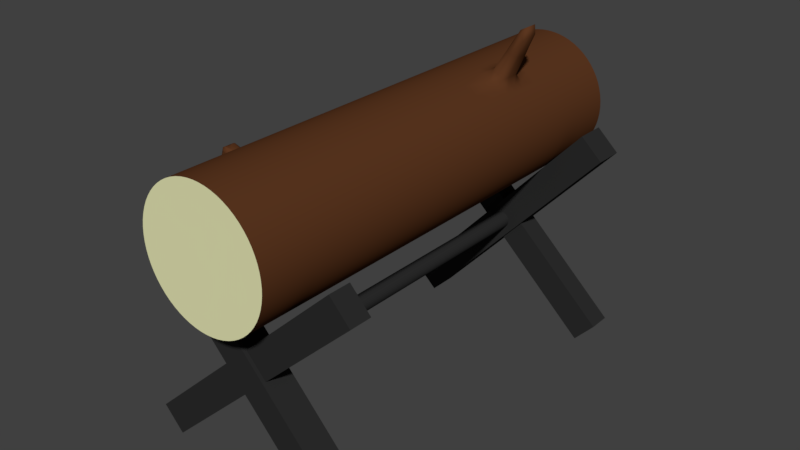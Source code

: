 # Source: FireLog.blend  (saved by Blender 2.78.0; exported with 4.5.12 LTS)
import bpy
from mathutils import Matrix  # noqa: F401  (used for matrix-valued properties, if any)

bpy.ops.wm.read_factory_settings(use_empty=True)
scene = bpy.context.scene
scene.name = 'Scene'

# ---- collections
col_collection_1 = bpy.data.collections.new('Collection 1'); scene.collection.children.link(col_collection_1)

# ---- materials (node trees are filled in below, after node groups)
mat_bark = bpy.data.materials.new('Bark')
mat_bark.alpha_threshold = 0.0
mat_bark.use_transparent_shadow = False
mat_bark.diffuse_color = (0.1065, 0.03797, 0.01445, 1.0)
mat_bark.roughness = 0.5
mat_bark.specular_intensity = 0.0
mat_wood = bpy.data.materials.new('Wood')
mat_wood.alpha_threshold = 0.0
mat_wood.use_transparent_shadow = False
mat_wood.diffuse_color = (0.7983, 0.8, 0.4645, 1.0)
mat_wood.roughness = 0.5
mat_wood.specular_intensity = 0.0
mat_castiron = bpy.data.materials.new('CastIron')
mat_castiron.alpha_threshold = 0.0
mat_castiron.use_transparent_shadow = False
mat_castiron.diffuse_color = (0.02539, 0.02539, 0.02539, 1.0)
mat_castiron.roughness = 0.5
mat_castiron.specular_intensity = 0.0

# ---- material node trees

# ---- world
world_world = bpy.data.worlds.new('World'); scene.world = world_world
world_world.color = (0.05088, 0.05088, 0.05088)
world_world.use_sun_shadow = False
world_world.sun_shadow_jitter_overblur = 0.0
world_world.cycles.sampling_method = 'MANUAL'

# ---- meshes
me_cylinder_001 = bpy.data.meshes.new('Cylinder.001')
me_cylinder_001.from_pydata([(0.09755, 0.9904, 0.8558), (0.2889, 0.9523, 0.8558), (0.4691, 0.8777, 0.8558), (0.6313, 0.7693, 0.8558), (0.7693, 0.6313, 0.8558), (0.8777, 0.4691, 0.8558), (0.9523, 0.2889, 0.8558), (0.9904, 0.09755, 0.8558), (0.9904, -0.09755, 0.8558), (0.9523, -0.2889, 0.8558), (0.8777, -0.4691, 0.8558), (0.7693, -0.6313, 0.8558), (0.6313, -0.7693, 0.8558), (0.4691, -0.8777, 0.8558), (0.2889, -0.9523, 0.8558), (0.09754, -0.9904, 0.8558), (-0.09755, -0.9904, 0.8558), (-0.2889, -0.9523, 0.8558), (-0.4691, -0.8777, 0.8558), (-0.6313, -0.7693, 0.8558), (-0.7693, -0.6313, 0.8558), (-0.8777, -0.4691, 0.8558), (-0.9523, -0.2889, 0.8558), (-0.9904, -0.09754, 0.8558), (-0.9904, 0.09755, 0.8558), (-0.9523, 0.2889, 0.8558), (-0.8777, 0.4691, 0.8558), (-0.7693, 0.6313, 0.8558), (-0.6313, 0.7693, 0.8558), (-0.4691, 0.8777, 0.8558), (0.6313, 0.7693, 1.241), (-0.2889, 0.9523, 0.8558), (-0.09754, 0.9904, 0.8558), (-0.09754, 0.9904, -2.117), (-0.9523, -0.2889, 2.236), (0.6313, -0.7693, 1.241), (-0.8777, -0.4691, 1.241), (-0.2889, 0.9523, 1.241), (0.9904, -0.09755, 1.241), (-0.2889, -0.9523, 1.241), (-0.8777, 0.4691, 1.241), (0.7693, 0.6313, 1.241), (0.6839, -1.28, 1.0), (-0.9523, -0.2889, 1.241), (0.09755, 0.9904, 1.241), (-0.09754, 0.9904, 1.241), (0.9523, -0.2889, 1.241), (-0.4691, -0.8777, 1.241), (-0.7693, 0.6313, 1.241), (0.8777, 0.4691, 1.241), (0.2889, -0.9523, 1.241), (-0.9904, -0.09754, 1.241), (0.2889, 0.9523, 1.241), (0.8777, -0.4691, 1.241), (-0.6313, -0.7693, 1.241), (-0.6313, 0.7693, 1.241), (0.9523, 0.2889, 1.241), (0.09754, -0.9904, 1.241), (-0.9904, 0.09755, 1.241), (0.4691, 0.8777, 1.241), (0.7693, -0.6313, 1.241), (-0.7693, -0.6313, 1.241), (-0.4691, 0.8777, 1.241), (0.9904, 0.09755, 1.241), (-0.09755, -0.9904, 1.241), (-0.9523, 0.2889, 1.241), (0.9523, -0.2889, 2.236), (-0.9904, -0.09754, 2.236), (0.8777, -0.4691, 2.236), (-0.9904, 0.09755, 2.236), (0.7693, -0.6313, 2.236), (-0.9523, 0.2889, 2.236), (0.6313, -0.7693, 2.236), (-0.8777, 0.4691, 2.236), (0.4691, -0.8777, 2.236), (0.09755, 0.9904, 2.236), (-0.7693, 0.6313, 2.236), (0.2889, -0.9523, 2.236), (0.2889, 0.9523, 2.236), (-0.6313, 0.7693, 2.236), (0.09754, -0.9904, 2.236), (0.4691, 0.8777, 2.236), (-0.4691, 0.8777, 2.236), (-0.09755, -0.9904, 2.236), (0.6313, 0.7693, 2.236), (-0.2889, 0.9523, 2.236), (-0.2889, -0.9523, 2.236), (0.7693, 0.6313, 2.236), (-0.09754, 0.9904, 2.236), (-0.4691, -0.8777, 2.236), (0.8777, 0.4691, 2.236), (-0.6313, -0.7693, 2.236), (0.9523, 0.2889, 2.236), (-0.7693, -0.6313, 2.236), (0.9904, 0.09755, 2.236), (-0.8777, -0.4691, 2.236), (0.9904, -0.09755, 2.236), (0.8987, -1.681, 1.241), (0.5975, -1.326, 1.079), (0.6839, -1.28, 1.325), (0.7704, -1.233, 1.241), (-0.09754, 0.9904, -2.529), (-0.2889, 0.9523, -2.529), (-0.4691, 0.8777, -2.529), (-0.6313, 0.7693, -2.529), (-0.7693, 0.6313, -2.529), (-0.8777, 0.4691, -2.529), (-0.9523, 0.2889, -2.529), (-0.9904, 0.09755, -2.529), (-0.9904, -0.09754, -2.529), (-0.9523, -0.2889, -2.529), (-0.8777, -0.4691, -2.529), (-0.7693, -0.6313, -2.529), (-0.6313, -0.7693, -2.529), (-0.4691, -0.8777, -2.529), (-0.2889, -0.9523, -2.529), (-0.09755, -0.9904, -2.529), (0.09754, -0.9904, -2.529), (0.2889, -0.9523, -2.529), (0.4691, -0.8777, -2.529), (0.6313, -0.7693, -2.529), (0.7693, -0.6313, -2.529), (0.8777, -0.4691, -2.529), (0.9523, -0.2889, -2.529), (0.9904, -0.09754, -2.529), (0.9904, 0.09755, -2.529), (0.9523, 0.2889, -2.529), (0.8777, 0.4691, -2.529), (0.7693, 0.6313, -2.529), (0.6313, 0.7693, -2.529), (0.4691, 0.8777, -2.529), (0.2889, 0.9523, -2.529), (0.09755, 0.9904, -2.529), (-0.09754, 0.9904, -2.236), (-0.2889, 0.9523, -2.236), (-0.4691, 0.8777, -2.236), (-0.6313, 0.7693, -2.236), (-0.7693, 0.6313, -2.236), (-0.8777, 0.4691, -2.236), (-0.9523, 0.2889, -2.236), (-0.9904, 0.09755, -2.236), (-0.9904, -0.09754, -2.236), (-1.259, -0.2795, -2.343), (-0.8777, -0.4691, -2.236), (-0.7693, -0.6313, -2.236), (-0.6313, -0.7693, -2.236), (-0.4691, -0.8777, -2.236), (-0.2889, -0.9523, -2.236), (-0.09755, -0.9904, -2.236), (0.09754, -0.9904, -2.236), (0.2889, -0.9523, -2.236), (0.4691, -0.8777, -2.236), (0.6313, -0.7693, -2.236), (0.7693, -0.6313, -2.236), (0.8777, -0.4691, -2.236), (0.9523, -0.2889, -2.236), (0.9904, -0.09754, -2.236), (0.9904, 0.09755, -2.236), (0.9523, 0.2889, -2.236), (0.8777, 0.4691, -2.236), (0.7693, 0.6313, -2.236), (0.6313, 0.7693, -2.236), (0.4691, 0.8777, -2.236), (0.2889, 0.9523, -2.236), (0.09755, 0.9904, -2.236), (-1.389, -0.353, -2.204), (-1.231, -0.3733, -2.402), (-1.231, -0.3733, -2.188), (-1.202, -0.4671, -2.236), (1.187e-07, 4.005e-07, -3.994), (-0.2889, 0.9523, -2.117), (-0.4691, 0.8777, -2.117), (-0.6313, 0.7693, -2.117), (-0.7693, 0.6313, -2.117), (-0.8777, 0.4691, -2.117), (-0.9523, 0.2889, -2.117), (-0.9904, 0.09755, -2.117), (-0.9904, -0.09754, -2.117), (-0.9523, -0.2889, -2.117), (-0.8777, -0.4691, -2.117), (-0.7693, -0.6313, -2.117), (-0.6313, -0.7693, -2.117), (-0.4691, -0.8777, -2.117), (-0.2889, -0.9523, -2.117), (-0.09755, -0.9904, -2.117), (0.09754, -0.9904, -2.117), (0.2889, -0.9523, -2.117), (0.4691, -0.8777, -2.117), (0.6313, -0.7693, -2.117), (0.7693, -0.6313, -2.117), (0.8777, -0.4691, -2.117), (0.9523, -0.2889, -2.117), (0.9904, -0.09754, -2.117), (0.9904, 0.09755, -2.117), (0.9523, 0.2889, -2.117), (0.8777, 0.4691, -2.117), (0.7693, 0.6313, -2.117), (0.6313, 0.7693, -2.117), (0.4691, 0.8777, -2.117), (0.2889, 0.9523, -2.117), (0.09755, 0.9904, -2.117), (0.09755, 0.9904, -3.324), (0.2889, 0.9523, -3.324), (0.4691, 0.8777, -3.324), (0.6313, 0.7693, -3.324), (0.7693, 0.6313, -3.324), (0.8777, 0.4691, -3.324), (0.9523, 0.2889, -3.324), (0.9904, 0.09755, -3.324), (0.9904, -0.09754, -3.324), (0.9523, -0.2889, -3.324), (0.8777, -0.4691, -3.324), (0.7693, -0.6313, -3.324), (0.6313, -0.7693, -3.324), (0.4691, -0.8777, -3.324), (0.2889, -0.9523, -3.324), (0.09754, -0.9904, -3.324), (-0.09755, -0.9904, -3.324), (-0.2889, -0.9523, -3.324), (-0.4691, -0.8777, -3.324), (-0.6313, -0.7693, -3.324), (-0.7693, -0.6313, -3.324), (-0.8777, -0.4691, -3.324), (-0.9523, -0.2889, -3.324), (-0.9904, -0.09754, -3.324), (-0.9904, 0.09755, -3.324), (-0.9523, 0.2889, -3.324), (-0.8777, 0.4691, -3.324), (-0.7693, 0.6313, -3.324), (-0.6313, 0.7693, -3.324), (-0.4691, 0.8777, -3.324), (-0.2889, 0.9523, -3.324), (-0.09754, 0.9904, -3.324), (-0.09754, 0.9904, -0.6675), (-0.2889, 0.9523, -0.6675), (-0.4691, 0.8777, -0.6675), (-0.6313, 0.7693, -0.6675), (-0.7693, 0.6313, -0.6675), (-0.8777, 0.4691, -0.6675), (-0.9523, 0.2889, -0.6675), (-0.9904, 0.09755, -0.6675), (-0.9904, -0.09754, -0.6675), (-0.9523, -0.2889, -0.6675), (-0.8777, -0.4691, -0.6675), (-0.7693, -0.6313, -0.6675), (-0.6313, -0.7693, -0.6675), (-0.4691, -0.8777, -0.6675), (-0.2889, -0.9523, -0.6675), (-0.09755, -0.9904, -0.6675), (0.09754, -0.9904, -0.6675), (0.2889, -0.9523, -0.6675), (0.4691, -0.8777, -0.6675), (0.6313, -0.7693, -0.6675), (0.7693, -0.6313, -0.6675), (0.8777, -0.4691, -0.6675), (0.9523, -0.2889, -0.6675), (0.9904, -0.09755, -0.6675), (0.9904, 0.09755, -0.6675), (0.9523, 0.2889, -0.6675), (0.8777, 0.4691, -0.6675), (0.7693, 0.6313, -0.6675), (0.6313, 0.7693, -0.6675), (0.4691, 0.8777, -0.6675), (0.2889, 0.9523, -0.6675), (0.09755, 0.9904, -0.6675), (0.9904, -0.09755, 1.388), (-0.8777, -0.4691, 1.388), (0.9904, 0.09755, 1.388), (-0.7693, -0.6313, 1.388), (0.9523, 0.2889, 1.388), (-0.6313, -0.7693, 1.388), (0.8777, 0.4691, 1.388), (-0.4691, -0.8777, 1.388), (-0.09754, 0.9904, 1.388), (0.7693, 0.6313, 1.388), (-0.2889, -0.9523, 1.388), (-0.2889, 0.9523, 1.388), (0.6313, 0.7693, 1.388), (-0.09755, -0.9904, 1.388), (-0.4691, 0.8777, 1.388), (0.4691, 0.8777, 1.388), (0.09754, -0.9904, 1.388), (-0.6313, 0.7693, 1.388), (0.2889, 0.9523, 1.388), (0.2889, -0.9523, 1.388), (-0.7693, 0.6313, 1.388), (0.09755, 0.9904, 1.388), (0.4691, -0.8777, 1.388), (-0.8777, 0.4691, 1.388), (0.6313, -0.7693, 1.388), (-0.9523, 0.2889, 1.388), (0.7693, -0.6313, 1.388), (-0.9904, 0.09755, 1.388), (0.8777, -0.4691, 1.388), (-0.9904, -0.09754, 1.388), (0.9523, -0.2889, 1.388), (-0.9523, -0.2889, 1.388), (0.7704, -1.233, 1.079), (0.5975, -1.326, 1.241), (0.8987, -1.681, 1.079), (-0.9523, 0.2889, 1.079), (-0.09755, -0.9904, 1.079), (0.9904, 0.09755, 1.079), (-0.4691, 0.8777, 1.079), (-0.7693, -0.6313, 1.079), (0.7693, -0.6313, 1.079), (0.4691, 0.8777, 1.079), (-0.9904, 0.09755, 1.079), (0.09754, -0.9904, 1.079), (0.9523, 0.2889, 1.079), (-0.6313, 0.7693, 1.079), (-0.6313, -0.7693, 1.079), (0.8777, -0.4691, 1.079), (0.2889, 0.9523, 1.079), (-0.9904, -0.09754, 1.079), (0.2889, -0.9523, 1.079), (0.8777, 0.4691, 1.079), (-0.7693, 0.6313, 1.079), (-0.4691, -0.8777, 1.079), (0.9523, -0.2889, 1.079), (-0.09754, 0.9904, 1.079), (0.09755, 0.9904, 1.079), (-0.9523, -0.2889, 1.079), (0.7693, 0.6313, 1.079), (-0.8777, 0.4691, 1.079), (-0.2889, -0.9523, 1.079), (0.9904, -0.09755, 1.079), (-0.2889, 0.9523, 1.079), (-0.8777, -0.4691, 1.079), (0.6313, -0.7693, 1.079), (0.6313, 0.7693, 1.079), (-1.202, -0.4671, -2.343), (-1.389, -0.353, -2.303), (0.09755, 0.9904, -2.343), (0.2889, 0.9523, -2.343), (0.4691, 0.8777, -2.343), (0.6313, 0.7693, -2.343), (0.7693, 0.6313, -2.343), (0.8777, 0.4691, -2.343), (0.9523, 0.2889, -2.343), (0.9904, 0.09755, -2.343), (0.9904, -0.09754, -2.343), (0.9523, -0.2889, -2.343), (0.8777, -0.4691, -2.343), (0.7693, -0.6313, -2.343), (0.6313, -0.7693, -2.343), (0.4691, -0.8777, -2.343), (0.2889, -0.9523, -2.343), (0.09754, -0.9904, -2.343), (-0.09755, -0.9904, -2.343), (-0.2889, -0.9523, -2.343), (-0.4691, -0.8777, -2.343), (-0.6313, -0.7693, -2.343), (-0.7693, -0.6313, -2.343), (-0.8777, -0.4691, -2.343), (-1.259, -0.2795, -2.236), (-0.9904, -0.09754, -2.343), (-0.9904, 0.09755, -2.343), (-0.9523, 0.2889, -2.343), (-0.8777, 0.4691, -2.343), (-0.7693, 0.6313, -2.343), (-0.6313, 0.7693, -2.343), (-0.4691, 0.8777, -2.343), (-0.2889, 0.9523, -2.343), (-0.09754, 0.9904, -2.343), (-1.389, -0.353, -2.382), (-1.389, -0.353, -2.343), (-1.351, -0.478, -2.382), (-1.37, -0.4155, -2.382), (-1.351, -0.478, -2.343), (-1.37, -0.4155, -2.343), (-1.351, -0.478, -2.303), (-1.37, -0.4155, -2.303), (-1.389, -0.353, -2.268), (-1.389, -0.353, -2.236), (-1.351, -0.478, -2.268), (-1.37, -0.4155, -2.268), (-1.351, -0.478, -2.236), (-1.37, -0.4155, -2.236), (-1.351, -0.478, -2.204), (-1.37, -0.4155, -2.204), (1.378e-07, 2.515e-07, 3.021), (0.09755, 0.9904, -3.994), (0.09755, 0.9904, 0.9837), (1.881e-07, 0.9952, 0.8558), (0.1942, 0.9761, -3.324), (0.2889, 0.9523, -3.994), (0.2889, 0.9523, 0.9837), (0.3808, 0.9194, -3.324), (0.4691, 0.8777, -3.994), (0.4691, 0.8777, 0.9837), (0.5529, 0.8275, -3.324), (0.6313, 0.7693, -3.994), (0.6313, 0.7693, 0.9837), (0.7037, 0.7037, -3.324), (0.7693, 0.6313, -3.994), (0.7693, 0.6313, 0.9837), (0.8275, 0.5529, -3.324), (0.8777, 0.4691, -3.994), (0.8777, 0.4691, 0.9837), (0.9194, 0.3808, -3.324), (0.9523, 0.2889, -3.994), (0.9523, 0.2889, 0.9837), (0.9761, 0.1942, -3.324), (0.9904, 0.09755, -3.994), (0.9904, 0.09755, 0.9837), (0.9952, 1.881e-07, -3.324), (0.9904, -0.09754, -3.994), (0.9904, -0.09755, 0.9837), (0.9761, -0.1942, -3.324), (0.9523, -0.2889, -3.994), (0.9523, -0.2889, 0.9837), (0.9194, -0.3808, -3.324), (0.8777, -0.4691, -3.994), (0.8777, -0.4691, 0.9837), (0.8275, -0.5529, -3.324), (0.7693, -0.6313, -3.994), (0.7693, -0.6313, 0.9837), (0.7037, -0.7037, -3.324), (0.6313, -0.7693, -3.994), (0.6313, -0.7693, 0.9837), (0.5529, -0.8275, -3.324), (0.4691, -0.8777, -3.994), (0.5228, -0.9781, 0.9639), (0.3808, -0.9194, -3.324), (0.2889, -0.9523, -3.994), (0.2889, -0.9523, 0.9837), (0.1942, -0.9761, -3.324), (0.09754, -0.9904, -3.994), (0.09754, -0.9904, 0.9837), (-3.241e-07, -0.9952, -3.324), (-0.09755, -0.9904, -3.994), (-0.09755, -0.9904, 0.9837), (-0.1942, -0.9761, -3.324), (-0.2889, -0.9523, -3.994), (-0.2889, -0.9523, 0.9837), (-0.3808, -0.9194, -3.324), (-0.4691, -0.8777, -3.994), (-0.4691, -0.8777, 0.9837), (-0.5529, -0.8275, -3.324), (-0.6313, -0.7693, -3.994), (-0.6313, -0.7693, 0.9837), (-0.7037, -0.7037, -3.324), (-0.7693, -0.6313, -3.994), (-0.7693, -0.6313, 0.9837), (-0.8275, -0.5529, -3.324), (-0.8777, -0.4691, -3.994), (-0.8777, -0.4691, 0.9837), (-0.9194, -0.3808, -3.324), (-0.9523, -0.2889, -3.994), (-0.9523, -0.2889, 0.9837), (-0.9761, -0.1942, -3.324), (-0.9904, -0.09754, -3.994), (-0.9904, -0.09754, 0.9837), (-0.9952, 1.075e-06, -3.324), (-0.9904, 0.09755, -3.994), (-0.9904, 0.09755, 0.9837), (-0.9761, 0.1942, -3.324), (-0.9523, 0.2889, -3.994), (-0.9523, 0.2889, 0.9837), (-0.9194, 0.3808, -3.324), (-0.8777, 0.4691, -3.994), (-0.8777, 0.4691, 0.9837), (-0.8275, 0.5529, -3.324), (-0.7693, 0.6313, -3.994), (-0.7693, 0.6313, 0.9837), (-0.7037, 0.7037, -3.324), (-0.6313, 0.7693, -3.994), (-0.6313, 0.7693, 0.9837), (-0.5529, 0.8275, -3.324), (-0.4691, 0.8777, -3.994), (-0.4691, 0.8777, 0.9837), (-0.3808, 0.9194, -3.324), (-0.2889, 0.9523, -3.994), (-0.2889, 0.9523, 0.9837), (-0.1942, 0.9761, -3.324), (-0.09754, 0.9904, -3.994), (-0.09754, 0.9904, 0.9837), (0.09755, 0.9904, 1.32), (0.2889, 0.9523, 1.32), (0.4691, 0.8777, 1.32), (0.6313, 0.7693, 1.32), (0.7693, 0.6313, 1.32), (0.8777, 0.4691, 1.32), (0.9523, 0.2889, 1.32), (0.9904, 0.09755, 1.32), (0.9904, -0.09755, 1.32), (0.9523, -0.2889, 1.32), (0.8777, -0.4691, 1.32), (0.7693, -0.6313, 1.32), (0.6313, -0.7693, 1.32), (0.5228, -0.9781, 1.341), (0.2889, -0.9523, 1.32), (0.09754, -0.9904, 1.32), (-0.09755, -0.9904, 1.32), (-0.2889, -0.9523, 1.32), (-0.4691, -0.8777, 1.32), (-0.6313, -0.7693, 1.32), (-0.7693, -0.6313, 1.32), (-0.8777, -0.4691, 1.32), (-0.9523, -0.2889, 1.32), (-0.9904, -0.09754, 1.32), (-0.9904, 0.09755, 1.32), (-0.9523, 0.2889, 1.32), (-0.8777, 0.4691, 1.32), (-0.7693, 0.6313, 1.32), (-0.6313, 0.7693, 1.32), (-0.4691, 0.8777, 1.32), (-0.2889, 0.9523, 1.32), (-0.09754, 0.9904, 1.32), (0.5529, 0.8275, 1.241), (0.7037, 0.7037, 1.079), (0.7037, -0.7037, 1.241), (0.6282, -0.9164, 1.079), (-0.8275, -0.5529, 1.241), (-0.9194, -0.3808, 1.079), (-0.3808, 0.9194, 1.241), (-0.1942, 0.9761, 1.079), (0.9952, 6.519e-08, 1.241), (0.9761, -0.1942, 1.079), (-0.1942, -0.9761, 1.241), (-0.3808, -0.9194, 1.079), (-0.9194, 0.3808, 1.241), (-0.8275, 0.5529, 1.079), (0.8275, 0.5529, 1.079), (0.4129, -1.031, 1.079), (-0.9761, -0.1942, 1.079), (1.881e-07, 0.9952, 1.241), (0.1942, 0.9761, 1.079), (0.9194, -0.3808, 1.079), (-0.5529, -0.8275, 1.079), (-0.7037, 0.7037, 1.079), (0.9194, 0.3808, 1.079), (0.1942, -0.9761, 1.079), (-0.9952, 9.555e-07, 1.079), (0.3808, 0.9194, 1.079), (0.8275, -0.5529, 1.079), (-0.7037, -0.7037, 1.079), (-0.5529, 0.8275, 1.079), (0.9761, 0.1942, 1.079), (-3.241e-07, -0.9952, 1.079), (-0.9761, 0.1942, 1.079), (0.09755, 0.9904, 3.021), (0.2889, 0.9523, 3.021), (0.4691, 0.8777, 3.021), (0.6313, 0.7693, 3.021), (0.7693, 0.6313, 3.021), (0.8777, 0.4691, 3.021), (0.9523, 0.2889, 3.021), (0.9904, 0.09755, 3.021), (0.9904, -0.09755, 3.021), (0.9523, -0.2889, 3.021), (0.8777, -0.4691, 3.021), (0.7693, -0.6313, 3.021), (0.6313, -0.7693, 3.021), (0.4691, -0.8777, 3.021), (0.2889, -0.9523, 3.021), (0.09754, -0.9904, 3.021), (-0.09755, -0.9904, 3.021), (-0.2889, -0.9523, 3.021), (-0.4691, -0.8777, 3.021), (-0.6313, -0.7693, 3.021), (-0.7693, -0.6313, 3.021), (-0.8777, -0.4691, 3.021), (-0.9523, -0.2889, 3.021), (-0.9904, -0.09754, 3.021), (-0.9904, 0.09755, 3.021), (-0.9523, 0.2889, 3.021), (-0.8777, 0.4691, 3.021), (-0.7693, 0.6313, 3.021), (-0.6313, 0.7693, 3.021), (-0.4691, 0.8777, 3.021), (-0.2889, 0.9523, 3.021), (-0.09754, 0.9904, 3.021), (-0.9194, -0.3808, 2.236), (-0.9761, -0.1942, 1.388), (0.9761, -0.1942, 2.236), (0.9194, -0.3808, 1.388), (-0.9952, 9.462e-07, 1.388), (0.8275, -0.5529, 1.388), (-0.9761, 0.1942, 1.388), (0.7037, -0.7037, 1.388), (-0.9194, 0.3808, 1.388), (0.5529, -0.8275, 1.388), (-0.8275, 0.5529, 1.388), (0.3808, -0.9194, 1.388), (1.881e-07, 0.9952, 2.236), (0.1942, 0.9761, 1.388), (-0.7037, 0.7037, 1.388), (0.1942, -0.9761, 1.388), (0.3808, 0.9194, 1.388), (-0.5529, 0.8275, 1.388), (-3.241e-07, -0.9952, 1.388), (0.5529, 0.8275, 1.388), (-0.3808, 0.9194, 1.388), (-0.1942, -0.9761, 1.388), (0.7037, 0.7037, 1.388), (-0.1942, 0.9761, 1.388), (-0.3808, -0.9194, 1.388), (0.8275, 0.5529, 1.388), (-0.5529, -0.8275, 1.388), (0.9194, 0.3808, 1.388), (-0.7037, -0.7037, 1.388), (0.9761, 0.1942, 1.388), (-0.8275, -0.5529, 1.388), (0.9952, 5.96e-08, 1.388), (0.845, -1.581, 1.02), (0.845, -1.581, 1.304), (0.9098, -1.546, 1.079), (0.7802, -1.616, 1.079), (0.7487, -1.245, 1.02), (0.6191, -1.314, 1.02), (0.6191, -1.314, 1.304), (0.7487, -1.245, 1.304), (1.881e-07, 0.9952, -2.529), (0.1942, 0.9761, -2.343), (0.3808, 0.9194, -2.343), (0.5529, 0.8275, -2.343), (0.7037, 0.7037, -2.343), (0.8275, 0.5529, -2.343), (0.9194, 0.3808, -2.343), (0.9761, 0.1942, -2.343), (0.9952, 1.583e-07, -2.343), (0.9761, -0.1942, -2.343), (0.9194, -0.3808, -2.343), (0.8275, -0.5529, -2.343), (0.7037, -0.7037, -2.343), (0.5529, -0.8275, -2.343), (0.3808, -0.9194, -2.343), (0.1942, -0.9761, -2.343), (-3.241e-07, -0.9952, -2.343), (-0.1942, -0.9761, -2.343), (-0.3808, -0.9194, -2.343), (-0.5529, -0.8275, -2.343), (-0.7037, -0.7037, -2.343), (-0.8275, -0.5529, -2.343), (-0.9819, -0.4254, -2.343), (-1.053, -0.1918, -2.343), (-0.9952, 1.047e-06, -2.343), (-0.9761, 0.1942, -2.343), (-0.9194, 0.3808, -2.343), (-0.8275, 0.5529, -2.343), (-0.7037, 0.7037, -2.343), (-0.5529, 0.8275, -2.343), (-0.3808, 0.9194, -2.343), (-0.1942, 0.9761, -2.343), (-0.09754, 0.9904, -2.419), (-0.2889, 0.9523, -2.419), (-0.4691, 0.8777, -2.419), (-0.6313, 0.7693, -2.419), (-0.7693, 0.6313, -2.419), (-0.8777, 0.4691, -2.419), (-0.9523, 0.2889, -2.419), (-0.9904, 0.09755, -2.419), (-0.9904, -0.09754, -2.419), (-1.022, -0.31, -2.434), (-0.8777, -0.4691, -2.419), (-0.7693, -0.6313, -2.419), (-0.6313, -0.7693, -2.419), (-0.4691, -0.8777, -2.419), (-0.2889, -0.9523, -2.419), (-0.09755, -0.9904, -2.419), (0.09754, -0.9904, -2.419), (0.2889, -0.9523, -2.419), (0.4691, -0.8777, -2.419), (0.6313, -0.7693, -2.419), (0.7693, -0.6313, -2.419), (0.8777, -0.4691, -2.419), (0.9523, -0.2889, -2.419), (0.9904, -0.09754, -2.419), (0.9904, 0.09755, -2.419), (0.9523, 0.2889, -2.419), (0.8777, 0.4691, -2.419), (0.7693, 0.6313, -2.419), (0.6313, 0.7693, -2.419), (0.4691, 0.8777, -2.419), (0.2889, 0.9523, -2.419), (0.09755, 0.9904, -2.419), (1.881e-07, 0.9952, -2.236), (0.1942, 0.9761, -2.117), (0.3808, 0.9194, -2.117), (0.5529, 0.8275, -2.117), (0.7037, 0.7037, -2.117), (0.8275, 0.5529, -2.117), (0.9194, 0.3808, -2.117), (0.9761, 0.1942, -2.117), (0.9952, 1.546e-07, -2.117), (0.9761, -0.1942, -2.117), (0.9194, -0.3808, -2.117), (0.8275, -0.5529, -2.117), (0.7037, -0.7037, -2.117), (0.5529, -0.8275, -2.117), (0.3808, -0.9194, -2.117), (0.1942, -0.9761, -2.117), (-3.241e-07, -0.9952, -2.117), (-0.1942, -0.9761, -2.117), (-0.3808, -0.9194, -2.117), (-0.5529, -0.8275, -2.117), (-0.7037, -0.7037, -2.117), (-0.8275, -0.5529, -2.117), (-0.9194, -0.3808, -2.117), (-0.9761, -0.1942, -2.117), (-0.9952, 1.041e-06, -2.117), (-0.9761, 0.1942, -2.117), (-0.9194, 0.3808, -2.117), (-0.8275, 0.5529, -2.117), (-0.7037, 0.7037, -2.117), (-0.5529, 0.8275, -2.117), (-0.3808, 0.9194, -2.117), (-0.1942, 0.9761, -2.117), (-0.09754, 0.9904, -2.183), (-0.2889, 0.9523, -2.183), (-0.4691, 0.8777, -2.183), (-0.6313, 0.7693, -2.183), (-0.7693, 0.6313, -2.183), (-0.8777, 0.4691, -2.183), (-0.9523, 0.2889, -2.183), (-0.9904, 0.09755, -2.183), (-0.9904, -0.09754, -2.183), (-1.022, -0.31, -2.171), (-0.8777, -0.4691, -2.183), (-0.7693, -0.6313, -2.183), (-0.6313, -0.7693, -2.183), (-0.4691, -0.8777, -2.183), (-0.2889, -0.9523, -2.183), (-0.09755, -0.9904, -2.183), (0.09754, -0.9904, -2.183), (0.2889, -0.9523, -2.183), (0.4691, -0.8777, -2.183), (0.6313, -0.7693, -2.183), (0.7693, -0.6313, -2.183), (0.8777, -0.4691, -2.183), (0.9523, -0.2889, -2.183), (0.9904, -0.09754, -2.183), (0.9904, 0.09755, -2.183), (0.9523, 0.2889, -2.183), (0.8777, 0.4691, -2.183), (0.7693, 0.6313, -2.183), (0.6313, 0.7693, -2.183), (0.4691, 0.8777, -2.183), (0.2889, 0.9523, -2.183), (0.09755, 0.9904, -2.183), (-1.309, -0.4909, -2.373), (-1.361, -0.319, -2.373), (-1.349, -0.358, -2.397), (-1.349, -0.358, -2.192), (-1.217, -0.2924, -2.387), (-1.217, -0.2924, -2.2), (-1.174, -0.4331, -2.387), (-1.174, -0.4331, -2.2), (0.09755, 0.9904, -3.994), (0.2889, 0.9523, -3.994), (0.4691, 0.8777, -3.994), (0.6313, 0.7693, -3.994), (0.7693, 0.6313, -3.994), (0.8777, 0.4691, -3.994), (0.9523, 0.2889, -3.994), (0.9904, 0.09755, -3.994), (0.9904, -0.09754, -3.994), (0.9523, -0.2889, -3.994), (0.8777, -0.4691, -3.994), (0.7693, -0.6313, -3.994), (0.6313, -0.7693, -3.994), (0.4691, -0.8777, -3.994), (0.2889, -0.9523, -3.994), (0.09754, -0.9904, -3.994), (-0.09755, -0.9904, -3.994), (-0.2889, -0.9523, -3.994), (-0.4691, -0.8777, -3.994), (-0.6313, -0.7693, -3.994), (-0.7693, -0.6313, -3.994), (-0.8777, -0.4691, -3.994), (-0.9523, -0.2889, -3.994), (-0.9904, -0.09754, -3.994), (-0.9904, 0.09755, -3.994), (-0.9523, 0.2889, -3.994), (-0.8777, 0.4691, -3.994), (-0.7693, 0.6313, -3.994), (-0.6313, 0.7693, -3.994), (-0.4691, 0.8777, -3.994), (-0.2889, 0.9523, -3.994), (-0.09754, 0.9904, -3.994), (1.881e-07, 0.9952, -2.117), (0.1942, 0.9761, -0.6675), (0.3808, 0.9194, -0.6675), (0.5529, 0.8275, -0.6675), (0.7037, 0.7037, -0.6675), (0.8275, 0.5529, -0.6675), (0.9194, 0.3808, -0.6675), (0.9761, 0.1942, -0.6675), (0.9952, 1.229e-07, -0.6675), (0.9761, -0.1942, -0.6675), (0.9194, -0.3808, -0.6675), (0.8275, -0.5529, -0.6675), (0.7037, -0.7037, -0.6675), (0.5529, -0.8275, -0.6675), (0.3808, -0.9194, -0.6675), (0.1942, -0.9761, -0.6675), (-3.241e-07, -0.9952, -0.6675), (-0.1942, -0.9761, -0.6675), (-0.3808, -0.9194, -0.6675), (-0.5529, -0.8275, -0.6675), (-0.7037, -0.7037, -0.6675), (-0.8275, -0.5529, -0.6675), (-0.9194, -0.3808, -0.6675), (-0.9761, -0.1942, -0.6675), (-0.9952, 1.008e-06, -0.6675), (-0.9761, 0.1942, -0.6675), (-0.9194, 0.3808, -0.6675), (-0.8275, 0.5529, -0.6675), (-0.7037, 0.7037, -0.6675), (-0.5529, 0.8275, -0.6675), (-0.3808, 0.9194, -0.6675), (-0.1942, 0.9761, -0.6675), (-0.09754, 0.9904, -1.719), (-0.2889, 0.9523, -1.719), (-0.4691, 0.8777, -1.719), (-0.6313, 0.7693, -1.719), (-0.7693, 0.6313, -1.719), (-0.8777, 0.4691, -1.719), (-0.9523, 0.2889, -1.719), (-0.9904, 0.09755, -1.719), (-0.9904, -0.09754, -1.719), (-0.9523, -0.2889, -1.719), (-0.8777, -0.4691, -1.719), (-0.7693, -0.6313, -1.719), (-0.6313, -0.7693, -1.719), (-0.4691, -0.8777, -1.719), (-0.2889, -0.9523, -1.719), (-0.09755, -0.9904, -1.719), (0.09754, -0.9904, -1.719), (0.2889, -0.9523, -1.719), (0.4691, -0.8777, -1.719), (0.6313, -0.7693, -1.719), (0.7693, -0.6313, -1.719), (0.8777, -0.4691, -1.719), (0.9523, -0.2889, -1.719), (0.9904, -0.09754, -1.719), (0.9904, 0.09755, -1.719), (0.9523, 0.2889, -1.719), (0.8777, 0.4691, -1.719), (0.7693, 0.6313, -1.719), (0.6313, 0.7693, -1.719), (0.4691, 0.8777, -1.719), (0.2889, 0.9523, -1.719), (0.09755, 0.9904, -1.719), (0.1942, 0.9761, -2.529), (0.3808, 0.9194, -2.529), (0.5529, 0.8275, -2.529), (0.7037, 0.7037, -2.529), (0.8275, 0.5529, -2.529), (0.9194, 0.3808, -2.529), (0.9761, 0.1942, -2.529), (0.9952, 1.639e-07, -2.529), (0.9761, -0.1942, -2.529), (0.9194, -0.3808, -2.529), (0.8275, -0.5529, -2.529), (0.7037, -0.7037, -2.529), (0.5529, -0.8275, -2.529), (0.3808, -0.9194, -2.529), (0.1942, -0.9761, -2.529), (-3.241e-07, -0.9952, -2.529), (-0.1942, -0.9761, -2.529), (-0.3808, -0.9194, -2.529), (-0.5529, -0.8275, -2.529), (-0.7037, -0.7037, -2.529), (-0.8275, -0.5529, -2.529), (-0.9194, -0.3808, -2.529), (-0.9761, -0.1942, -2.529), (-0.9952, 1.051e-06, -2.529), (-0.9761, 0.1942, -2.529), (-0.9194, 0.3808, -2.529), (-0.8275, 0.5529, -2.529), (-0.7037, 0.7037, -2.529), (-0.5529, 0.8275, -2.529), (-0.3808, 0.9194, -2.529), (-0.1942, 0.9761, -2.529), (1.881e-07, 0.9952, -3.324), (0.09755, 0.9904, -2.791), (0.2889, 0.9523, -2.791), (0.4691, 0.8777, -2.791), (0.6313, 0.7693, -2.791), (0.7693, 0.6313, -2.791), (0.8777, 0.4691, -2.791), (0.9523, 0.2889, -2.791), (0.9904, 0.09755, -2.791), (0.9904, -0.09754, -2.791), (0.9523, -0.2889, -2.791), (0.8777, -0.4691, -2.791), (0.7693, -0.6313, -2.791), (0.6313, -0.7693, -2.791), (0.4691, -0.8777, -2.791), (0.2889, -0.9523, -2.791), (0.09754, -0.9904, -2.791), (-0.09755, -0.9904, -2.791), (-0.2889, -0.9523, -2.791), (-0.4691, -0.8777, -2.791), (-0.6313, -0.7693, -2.791), (-0.7693, -0.6313, -2.791), (-0.8777, -0.4691, -2.791), (-0.9523, -0.2889, -2.791), (-0.9904, -0.09754, -2.791), (-0.9904, 0.09755, -2.791), (-0.9523, 0.2889, -2.791), (-0.8777, 0.4691, -2.791), (-0.7693, 0.6313, -2.791), (-0.6313, 0.7693, -2.791), (-0.4691, 0.8777, -2.791), (-0.2889, 0.9523, -2.791), (-0.09754, 0.9904, -2.791), (1.881e-07, 0.9952, -0.6675), (0.1942, 0.9761, 0.8558), (0.3808, 0.9194, 0.8558), (0.5529, 0.8275, 0.8558), (0.7037, 0.7037, 0.8558), (0.8275, 0.5529, 0.8558), (0.9194, 0.3808, 0.8558), (0.9761, 0.1942, 0.8558), (0.9952, 8.009e-08, 0.8558), (0.9761, -0.1942, 0.8558), (0.9194, -0.3808, 0.8558), (0.8275, -0.5529, 0.8558), (0.7037, -0.7037, 0.8558), (0.5529, -0.8275, 0.8558), (0.3808, -0.9194, 0.8558), (0.1942, -0.9761, 0.8558), (-3.241e-07, -0.9952, 0.8558), (-0.1942, -0.9761, 0.8558), (-0.3808, -0.9194, 0.8558), (-0.5529, -0.8275, 0.8558), (-0.7037, -0.7037, 0.8558), (-0.8275, -0.5529, 0.8558), (-0.9194, -0.3808, 0.8558), (-0.9761, -0.1942, 0.8558), (-0.9952, 9.63e-07, 0.8558), (-0.9761, 0.1942, 0.8558), (-0.9194, 0.3808, 0.8558), (-0.8275, 0.5529, 0.8558), (-0.7037, 0.7037, 0.8558), (-0.5529, 0.8275, 0.8558), (-0.3808, 0.9194, 0.8558), (-0.1942, 0.9761, 0.8558), (-0.09754, 0.9904, 0.4029), (-0.2889, 0.9523, 0.4029), (-0.4691, 0.8777, 0.4029), (-0.6313, 0.7693, 0.4029), (-0.7693, 0.6313, 0.4029), (-0.8777, 0.4691, 0.4029), (-0.9523, 0.2889, 0.4029), (-0.9904, 0.09755, 0.4029), (-0.9904, -0.09754, 0.4029), (-0.9523, -0.2889, 0.4029), (-0.8777, -0.4691, 0.4029), (-0.7693, -0.6313, 0.4029), (-0.6313, -0.7693, 0.4029), (-0.4691, -0.8777, 0.4029), (-0.2889, -0.9523, 0.4029), (-0.09755, -0.9904, 0.4029), (0.09754, -0.9904, 0.4029), (0.2889, -0.9523, 0.4029), (0.4691, -0.8777, 0.4029), (0.6313, -0.7693, 0.4029), (0.7693, -0.6313, 0.4029), (0.8777, -0.4691, 0.4029), (0.9523, -0.2889, 0.4029), (0.9904, -0.09755, 0.4029), (0.9904, 0.09755, 0.4029), (0.9523, 0.2889, 0.4029), (0.8777, 0.4691, 0.4029), (0.7693, 0.6313, 0.4029), (0.6313, 0.7693, 0.4029), (0.4691, 0.8777, 0.4029), (0.2889, 0.9523, 0.4029), (0.09755, 0.9904, 0.4029), (-0.9194, -0.3808, 1.388), (-0.9761, -0.1942, 2.236), (0.9761, -0.1942, 1.388), (0.9194, -0.3808, 2.236), (-0.9952, 9.052e-07, 2.236), (0.8275, -0.5529, 2.236), (-0.9761, 0.1942, 2.236), (0.7037, -0.7037, 2.236), (-0.9194, 0.3808, 2.236), (0.5529, -0.8275, 2.236), (-0.8275, 0.5529, 2.236), (0.3808, -0.9194, 2.236), (1.881e-07, 0.9952, 1.388), (0.1942, 0.9761, 2.236), (-0.7037, 0.7037, 2.236), (0.1942, -0.9761, 2.236), (0.3808, 0.9194, 2.236), (-0.5529, 0.8275, 2.236), (-3.241e-07, -0.9952, 2.236), (0.5529, 0.8275, 2.236), (-0.3808, 0.9194, 2.236), (-0.1942, -0.9761, 2.236), (0.7037, 0.7037, 2.236), (-0.1942, 0.9761, 2.236), (-0.3808, -0.9194, 2.236), (0.8275, 0.5529, 2.236), (-0.5529, -0.8275, 2.236), (0.9194, 0.3808, 2.236), (-0.7037, -0.7037, 2.236), (0.9761, 0.1942, 2.236), (-0.8275, -0.5529, 2.236), (0.9952, 2.235e-08, 2.236), (0.9904, -0.09755, 1.632), (-0.8777, -0.4691, 1.632), (0.9904, 0.09755, 1.632), (-0.7693, -0.6313, 1.632), (0.9523, 0.2889, 1.632), (-0.6313, -0.7693, 1.632), (0.8777, 0.4691, 1.632), (-0.4691, -0.8777, 1.632), (-0.09754, 0.9904, 1.632), (0.7693, 0.6313, 1.632), (-0.2889, -0.9523, 1.632), (-0.2889, 0.9523, 1.632), (0.6313, 0.7693, 1.632), (-0.09755, -0.9904, 1.632), (-0.4691, 0.8777, 1.632), (0.4691, 0.8777, 1.632), (0.09754, -0.9904, 1.632), (-0.6313, 0.7693, 1.632), (0.2889, 0.9523, 1.632), (0.2889, -0.9523, 1.632), (-0.7693, 0.6313, 1.632), (0.09755, 0.9904, 1.632), (0.4691, -0.8777, 1.632), (-0.8777, 0.4691, 1.632), (0.6313, -0.7693, 1.632), (-0.9523, 0.2889, 1.632), (0.7693, -0.6313, 1.632), (-0.9904, 0.09755, 1.632), (0.8777, -0.4691, 1.632), (-0.9904, -0.09754, 1.632), (0.9523, -0.2889, 1.632), (-0.9523, -0.2889, 1.632), (0.5529, 0.8275, 1.079), (0.7037, 0.7037, 1.241), (0.7037, -0.7037, 1.079), (0.6282, -0.9164, 1.241), (-0.8275, -0.5529, 1.079), (-0.9194, -0.3808, 1.241), (-0.3808, 0.9194, 1.079), (-0.1942, 0.9761, 1.241), (0.9952, 7.078e-08, 1.079), (0.9761, -0.1942, 1.241), (-0.1942, -0.9761, 1.079), (-0.3808, -0.9194, 1.241), (-0.9194, 0.3808, 1.079), (-0.8275, 0.5529, 1.241), (0.8275, 0.5529, 1.241), (0.4129, -1.031, 1.241), (-0.9761, -0.1942, 1.241), (1.881e-07, 0.9952, 1.079), (0.1942, 0.9761, 1.241), (0.9194, -0.3808, 1.241), (-0.5529, -0.8275, 1.241), (-0.7037, 0.7037, 1.241), (0.9194, 0.3808, 1.241), (0.1942, -0.9761, 1.241), (-0.9952, 9.499e-07, 1.241), (0.3808, 0.9194, 1.241), (0.8275, -0.5529, 1.241), (-0.7037, -0.7037, 1.241), (-0.5529, 0.8275, 1.241), (0.9761, 0.1942, 1.241), (-3.241e-07, -0.9952, 1.241), (-0.9761, 0.1942, 1.241), (0.9098, -1.546, 1.241), (0.7802, -1.616, 1.241), (0.7704, -1.233, 1.159), (0.5975, -1.326, 1.159), (0.8987, -1.681, 1.159), (-0.9523, 0.2889, 1.159), (-0.09755, -0.9904, 1.159), (0.9904, 0.09755, 1.159), (-0.4691, 0.8777, 1.159), (-0.7693, -0.6313, 1.159), (0.7693, -0.6313, 1.159), (0.4691, 0.8777, 1.159), (-0.9904, 0.09755, 1.159), (0.09754, -0.9904, 1.159), (0.9523, 0.2889, 1.159), (-0.6313, 0.7693, 1.159), (-0.6313, -0.7693, 1.159), (0.8777, -0.4691, 1.159), (0.2889, 0.9523, 1.159), (-0.9904, -0.09754, 1.159), (0.2889, -0.9523, 1.159), (0.8777, 0.4691, 1.159), (-0.7693, 0.6313, 1.159), (-0.4691, -0.8777, 1.159), (0.9523, -0.2889, 1.159), (-0.09754, 0.9904, 1.159), (0.09755, 0.9904, 1.159), (-0.9523, -0.2889, 1.159), (0.7693, 0.6313, 1.159), (-0.8777, 0.4691, 1.159), (-0.2889, -0.9523, 1.159), (0.9904, -0.09755, 1.159), (-0.2889, 0.9523, 1.159), (-0.8777, -0.4691, 1.159), (0.6313, -0.7693, 1.159), (0.6313, 0.7693, 1.159), (0.1942, 0.9761, -2.236), (0.3808, 0.9194, -2.236), (0.5529, 0.8275, -2.236), (0.7037, 0.7037, -2.236), (0.8275, 0.5529, -2.236), (0.9194, 0.3808, -2.236), (0.9761, 0.1942, -2.236), (0.9952, 1.565e-07, -2.236), (0.9761, -0.1942, -2.236), (0.9194, -0.3808, -2.236), (0.8275, -0.5529, -2.236), (0.7037, -0.7037, -2.236), (0.5529, -0.8275, -2.236), (0.3808, -0.9194, -2.236), (0.1942, -0.9761, -2.236), (-3.241e-07, -0.9952, -2.236), (-0.1942, -0.9761, -2.236), (-0.3808, -0.9194, -2.236), (-0.5529, -0.8275, -2.236), (-0.7037, -0.7037, -2.236), (-0.8275, -0.5529, -2.236), (-0.9819, -0.4254, -2.236), (-1.053, -0.1918, -2.236), (-0.9952, 1.045e-06, -2.236), (-0.9761, 0.1942, -2.236), (-0.9194, 0.3808, -2.236), (-0.8275, 0.5529, -2.236), (-0.7037, 0.7037, -2.236), (-0.5529, 0.8275, -2.236), (-0.3808, 0.9194, -2.236), (-0.1942, 0.9761, -2.236), (1.881e-07, 0.9952, -2.343), (-1.309, -0.4909, -2.26), (-1.361, -0.319, -2.26), (-1.167, -0.4565, -2.286), (-1.389, -0.353, -2.284), (0.09755, 0.9904, -2.286), (0.2889, 0.9523, -2.286), (0.4691, 0.8777, -2.286), (0.6313, 0.7693, -2.286), (0.7693, 0.6313, -2.286), (0.8777, 0.4691, -2.286), (0.9523, 0.2889, -2.286), (0.9904, 0.09755, -2.286), (0.9904, -0.09754, -2.286), (0.9523, -0.2889, -2.286), (0.8777, -0.4691, -2.286), (0.7693, -0.6313, -2.286), (0.6313, -0.7693, -2.286), (0.4691, -0.8777, -2.286), (0.2889, -0.9523, -2.286), (0.09754, -0.9904, -2.286), (-0.09755, -0.9904, -2.286), (-0.2889, -0.9523, -2.286), (-0.4691, -0.8777, -2.286), (-0.6313, -0.7693, -2.286), (-0.7693, -0.6313, -2.286), (-0.8777, -0.4691, -2.286), (-1.224, -0.2689, -2.286), (-0.9904, -0.09754, -2.286), (-0.9904, 0.09755, -2.286), (-0.9523, 0.2889, -2.286), (-0.8777, 0.4691, -2.286), (-0.7693, 0.6313, -2.286), (-0.6313, 0.7693, -2.286), (-0.4691, 0.8777, -2.286), (-0.2889, 0.9523, -2.286), (-0.09754, 0.9904, -2.286), (-1.309, -0.4909, -2.313), (-1.309, -0.4909, -2.343), (-1.361, -0.319, -2.313), (-1.361, -0.319, -2.343), (-1.321, -0.4518, -2.397), (-1.335, -0.4049, -2.397), (-1.321, -0.4518, -2.192), (-1.335, -0.4049, -2.192), (-1.309, -0.4909, -2.212), (-1.309, -0.4909, -2.236), (-1.361, -0.319, -2.212), (-1.361, -0.319, -2.236), (-1.351, -0.478, -2.284), (-1.37, -0.4155, -2.284), (-1.389, -0.353, -2.363), (-1.351, -0.478, -2.363), (-1.37, -0.4155, -2.363), (-1.389, -0.353, -2.323), (-1.351, -0.478, -2.323), (-1.37, -0.4155, -2.323), (-1.36, -0.4468, -2.382), (-1.379, -0.3842, -2.382), (-1.36, -0.4468, -2.343), (-1.379, -0.3842, -2.343), (-1.36, -0.4468, -2.303), (-1.379, -0.3842, -2.303), (-1.389, -0.353, -2.252), (-1.351, -0.478, -2.252), (-1.37, -0.4155, -2.252), (-1.389, -0.353, -2.22), (-1.351, -0.478, -2.22), (-1.37, -0.4155, -2.22), (-1.36, -0.4468, -2.268), (-1.379, -0.3842, -2.268), (-1.36, -0.4468, -2.236), (-1.379, -0.3842, -2.236), (-1.36, -0.4468, -2.204), (-1.379, -0.3842, -2.204), (0.09755, 0.9904, 3.021), (0.2889, 0.9523, 3.021), (0.4691, 0.8777, 3.021), (0.6313, 0.7693, 3.021), (0.7693, 0.6313, 3.021), (0.8777, 0.4691, 3.021), (0.9523, 0.2889, 3.021), (0.9904, 0.09755, 3.021), (0.9904, -0.09755, 3.021), (0.9523, -0.2889, 3.021), (0.8777, -0.4691, 3.021), (0.7693, -0.6313, 3.021), (0.6313, -0.7693, 3.021), (0.4691, -0.8777, 3.021), (0.2889, -0.9523, 3.021), (0.09754, -0.9904, 3.021), (-0.09755, -0.9904, 3.021), (-0.2889, -0.9523, 3.021), (-0.4691, -0.8777, 3.021), (-0.6313, -0.7693, 3.021), (-0.7693, -0.6313, 3.021), (-0.8777, -0.4691, 3.021), (-0.9523, -0.2889, 3.021), (-0.9904, -0.09754, 3.021), (-0.9904, 0.09755, 3.021), (-0.9523, 0.2889, 3.021), (-0.8777, 0.4691, 3.021), (-0.7693, 0.6313, 3.021), (-0.6313, 0.7693, 3.021), (-0.4691, 0.8777, 3.021), (-0.2889, 0.9523, 3.021), (-0.09754, 0.9904, 3.021), (1.881e-07, 0.9952, -3.994), (1.881e-07, 0.9952, 0.9837), (0.1942, 0.9761, -3.994), (0.1942, 0.9761, 0.9837), (0.3808, 0.9194, -3.994), (0.3808, 0.9194, 0.9837), (0.5529, 0.8275, -3.994), (0.5529, 0.8275, 0.9837), (0.7037, 0.7037, -3.994), (0.7037, 0.7037, 0.9837), (0.8275, 0.5529, -3.994), (0.8275, 0.5529, 0.9837), (0.9194, 0.3808, -3.994), (0.9194, 0.3808, 0.9837), (0.9761, 0.1942, -3.994), (0.9761, 0.1942, 0.9837), (0.9952, 2.069e-07, -3.994), (0.9952, 7.562e-08, 0.9837), (0.9761, -0.1942, -3.994), (0.9761, -0.1942, 0.9837), (0.9194, -0.3808, -3.994), (0.9194, -0.3808, 0.9837), (0.8275, -0.5529, -3.994), (0.8275, -0.5529, 0.9837), (0.7037, -0.7037, -3.994), (0.7037, -0.7037, 0.9837), (0.5529, -0.8275, -3.994), (0.5882, -0.8932, 0.9896), (0.3808, -0.9194, -3.994), (0.4159, -0.9853, 0.9896), (0.1942, -0.9761, -3.994), (0.1942, -0.9761, 0.9837), (-3.245e-07, -0.9952, -3.994), (-3.247e-07, -0.9952, 0.9837), (-0.1942, -0.9761, -3.994), (-0.1942, -0.9761, 0.9837), (-0.3808, -0.9194, -3.994), (-0.3808, -0.9194, 0.9837), (-0.5529, -0.8275, -3.994), (-0.5529, -0.8275, 0.9837), (-0.7037, -0.7037, -3.994), (-0.7037, -0.7037, 0.9837), (-0.8275, -0.5529, -3.994), (-0.8275, -0.5529, 0.9837), (-0.9194, -0.3808, -3.994), (-0.9194, -0.3808, 0.9837), (-0.9761, -0.1942, -3.994), (-0.9761, -0.1942, 0.9837), (-0.9952, 1.092e-06, -3.994), (-0.9952, 9.602e-07, 0.9837), (-0.9761, 0.1942, -3.994), (-0.9761, 0.1942, 0.9837), (-0.9194, 0.3808, -3.994), (-0.9194, 0.3808, 0.9837), (-0.8275, 0.5529, -3.994), (-0.8275, 0.5529, 0.9837), (-0.7037, 0.7037, -3.994), (-0.7037, 0.7037, 0.9837), (-0.5529, 0.8275, -3.994), (-0.5529, 0.8275, 0.9837), (-0.3808, 0.9194, -3.994), (-0.3808, 0.9194, 0.9837), (-0.1942, 0.9761, -3.994), (-0.1942, 0.9761, 0.9837), (0.1942, 0.9761, 1.32), (1.881e-07, 0.9952, 1.32), (0.3808, 0.9194, 1.32), (0.5529, 0.8275, 1.32), (0.7037, 0.7037, 1.32), (0.8275, 0.5529, 1.32), (0.9194, 0.3808, 1.32), (0.9761, 0.1942, 1.32), (0.9952, 6.17e-08, 1.32), (0.9761, -0.1942, 1.32), (0.9194, -0.3808, 1.32), (0.8275, -0.5529, 1.32), (0.7037, -0.7037, 1.32), (0.5882, -0.8932, 1.322), (0.4159, -0.9853, 1.322), (0.1942, -0.9761, 1.32), (-3.247e-07, -0.9952, 1.32), (-0.1942, -0.9761, 1.32), (-0.3808, -0.9194, 1.32), (-0.5529, -0.8275, 1.32), (-0.7037, -0.7037, 1.32), (-0.8275, -0.5529, 1.32), (-0.9194, -0.3808, 1.32), (-0.9761, -0.1942, 1.32), (-0.9952, 9.472e-07, 1.32), (-0.9761, 0.1942, 1.32), (-0.9194, 0.3808, 1.32), (-0.8275, 0.5529, 1.32), (-0.7037, 0.7037, 1.32), (-0.5529, 0.8275, 1.32), (-0.3808, 0.9194, 1.32), (-0.1942, 0.9761, 1.32), (0.1942, 0.9761, 3.021), (1.881e-07, 0.9952, 3.021), (0.3808, 0.9194, 3.021), (0.5529, 0.8275, 3.021), (0.7037, 0.7037, 3.021), (0.8275, 0.5529, 3.021), (0.9194, 0.3808, 3.021), (0.9761, 0.1942, 3.021), (0.9952, -1.336e-08, 3.021), (0.9761, -0.1942, 3.021), (0.9194, -0.3808, 3.021), (0.8275, -0.5529, 3.021), (0.7037, -0.7037, 3.021), (0.5529, -0.8275, 3.021), (0.3808, -0.9194, 3.021), (0.1942, -0.9761, 3.021), (-3.245e-07, -0.9952, 3.021), (-0.1942, -0.9761, 3.021), (-0.3808, -0.9194, 3.021), (-0.5529, -0.8275, 3.021), (-0.7037, -0.7037, 3.021), (-0.8275, -0.5529, 3.021), (-0.9194, -0.3808, 3.021), (-0.9761, -0.1942, 3.021), (-0.9952, 8.721e-07, 3.021), (-0.9761, 0.1942, 3.021), (-0.9194, 0.3808, 3.021), (-0.8275, 0.5529, 3.021), (-0.7037, 0.7037, 3.021), (-0.5529, 0.8275, 3.021), (-0.3808, 0.9194, 3.021), (-0.1942, 0.9761, 3.021), (0.7552, -1.528, 1.035), (0.8513, -1.477, 1.035), (0.7552, -1.528, 1.288), (0.8513, -1.477, 1.288), (1.881e-07, 0.9952, -2.419), (0.1942, 0.9761, -2.419), (0.3808, 0.9194, -2.419), (0.5529, 0.8275, -2.419), (0.7037, 0.7037, -2.419), (0.8275, 0.5529, -2.419), (0.9194, 0.3808, -2.419), (0.9761, 0.1942, -2.419), (0.9952, 1.62e-07, -2.419), (0.9761, -0.1942, -2.419), (0.9194, -0.3808, -2.419), (0.8275, -0.5529, -2.419), (0.7037, -0.7037, -2.419), (0.5529, -0.8275, -2.419), (0.3808, -0.9194, -2.419), (0.1942, -0.9761, -2.419), (-3.248e-07, -0.9952, -2.419), (-0.1942, -0.9761, -2.419), (-0.3808, -0.9194, -2.419), (-0.5529, -0.8275, -2.419), (-0.7037, -0.7037, -2.419), (-0.8275, -0.5529, -2.419), (-0.96, -0.3933, -2.413), (-1.017, -0.2063, -2.413), (-0.9952, 1.048e-06, -2.419), (-0.9761, 0.1942, -2.419), (-0.9194, 0.3808, -2.419), (-0.8275, 0.5529, -2.419), (-0.7037, 0.7037, -2.419), (-0.5529, 0.8275, -2.419), (-0.3808, 0.9194, -2.419), (-0.1942, 0.9761, -2.419), (1.881e-07, 0.9952, -2.183), (0.1942, 0.9761, -2.183), (0.3808, 0.9194, -2.183), (0.5529, 0.8275, -2.183), (0.7037, 0.7037, -2.183), (0.8275, 0.5529, -2.183), (0.9194, 0.3808, -2.183), (0.9761, 0.1942, -2.183), (0.9952, 1.569e-07, -2.183), (0.9761, -0.1942, -2.183), (0.9194, -0.3808, -2.183), (0.8275, -0.5529, -2.183), (0.7037, -0.7037, -2.183), (0.5529, -0.8275, -2.183), (0.3808, -0.9194, -2.183), (0.1942, -0.9761, -2.183), (-3.248e-07, -0.9952, -2.183), (-0.1942, -0.9761, -2.183), (-0.3808, -0.9194, -2.183), (-0.5529, -0.8275, -2.183), (-0.7037, -0.7037, -2.183), (-0.8275, -0.5529, -2.183), (-0.96, -0.3933, -2.185), (-1.017, -0.2063, -2.185), (-0.9952, 1.044e-06, -2.183), (-0.9761, 0.1942, -2.183), (-0.9194, 0.3808, -2.183), (-0.8275, 0.5529, -2.183), (-0.7037, 0.7037, -2.183), (-0.5529, 0.8275, -2.183), (-0.3808, 0.9194, -2.183), (-0.1942, 0.9761, -2.183), (-1.27, -0.465, -2.199), (-1.27, -0.465, -2.389), (-1.315, -0.3191, -2.199), (-1.315, -0.3191, -2.389), (1.881e-07, 0.9952, -3.994), (0.1942, 0.9761, -3.994), (0.3808, 0.9194, -3.994), (0.5529, 0.8275, -3.994), (0.7037, 0.7037, -3.994), (0.8275, 0.5529, -3.994), (0.9194, 0.3808, -3.994), (0.9761, 0.1942, -3.994), (0.9952, 2.032e-07, -3.994), (0.9761, -0.1942, -3.994), (0.9194, -0.3808, -3.994), (0.8275, -0.5529, -3.994), (0.7037, -0.7037, -3.994), (0.5529, -0.8275, -3.994), (0.3808, -0.9194, -3.994), (0.1942, -0.9761, -3.994), (-3.245e-07, -0.9952, -3.994), (-0.1942, -0.9761, -3.994), (-0.3808, -0.9194, -3.994), (-0.5529, -0.8275, -3.994), (-0.7037, -0.7037, -3.994), (-0.8275, -0.5529, -3.994), (-0.9194, -0.3808, -3.994), (-0.9761, -0.1942, -3.994), (-0.9952, 1.089e-06, -3.994), (-0.9761, 0.1942, -3.994), (-0.9194, 0.3808, -3.994), (-0.8275, 0.5529, -3.994), (-0.7037, 0.7037, -3.994), (-0.5529, 0.8275, -3.994), (-0.3808, 0.9194, -3.994), (-0.1942, 0.9761, -3.994), (1.881e-07, 0.9952, -1.719), (0.1942, 0.9761, -1.719), (0.3808, 0.9194, -1.719), (0.5529, 0.8275, -1.719), (0.7037, 0.7037, -1.719), (0.8275, 0.5529, -1.719), (0.9194, 0.3808, -1.719), (0.9761, 0.1942, -1.719), (0.9952, 1.47e-07, -1.719), (0.9761, -0.1942, -1.719), (0.9194, -0.3808, -1.719), (0.8275, -0.5529, -1.719), (0.7037, -0.7037, -1.719), (0.5529, -0.8275, -1.719), (0.3808, -0.9194, -1.719), (0.1942, -0.9761, -1.719), (-3.25e-07, -0.9952, -1.719), (-0.1942, -0.9761, -1.719), (-0.3808, -0.9194, -1.719), (-0.5529, -0.8275, -1.719), (-0.7037, -0.7037, -1.719), (-0.8275, -0.5529, -1.719), (-0.9194, -0.3808, -1.719), (-0.9761, -0.1942, -1.719), (-0.9952, 1.032e-06, -1.719), (-0.9761, 0.1942, -1.719), (-0.9194, 0.3808, -1.719), (-0.8275, 0.5529, -1.719), (-0.7037, 0.7037, -1.719), (-0.5529, 0.8275, -1.719), (-0.3808, 0.9194, -1.719), (-0.1942, 0.9761, -1.719), (0.1942, 0.9761, -2.791), (0.3808, 0.9194, -2.791), (0.5529, 0.8275, -2.791), (0.7037, 0.7037, -2.791), (0.8275, 0.5529, -2.791), (0.9194, 0.3808, -2.791), (0.9761, 0.1942, -2.791), (0.9952, 1.72e-07, -2.791), (0.9761, -0.1942, -2.791), (0.9194, -0.3808, -2.791), (0.8275, -0.5529, -2.791), (0.7037, -0.7037, -2.791), (0.5529, -0.8275, -2.791), (0.3808, -0.9194, -2.791), (0.1942, -0.9761, -2.791), (-3.25e-07, -0.9952, -2.791), (-0.1942, -0.9761, -2.791), (-0.3808, -0.9194, -2.791), (-0.5529, -0.8275, -2.791), (-0.7037, -0.7037, -2.791), (-0.8275, -0.5529, -2.791), (-0.9194, -0.3808, -2.791), (-0.9761, -0.1942, -2.791), (-0.9952, 1.058e-06, -2.791), (-0.9761, 0.1942, -2.791), (-0.9194, 0.3808, -2.791), (-0.8275, 0.5529, -2.791), (-0.7037, 0.7037, -2.791), (-0.5529, 0.8275, -2.791), (-0.3808, 0.9194, -2.791), (-0.1942, 0.9761, -2.791), (1.881e-07, 0.9952, -2.791), (1.881e-07, 0.9952, 0.4029), (0.1942, 0.9761, 0.4029), (0.3808, 0.9194, 0.4029), (0.5529, 0.8275, 0.4029), (0.7037, 0.7037, 0.4029), (0.8275, 0.5529, 0.4029), (0.9194, 0.3808, 0.4029), (0.9761, 0.1942, 0.4029), (0.9952, 9.262e-08, 0.4029), (0.9761, -0.1942, 0.4029), (0.9194, -0.3808, 0.4029), (0.8275, -0.5529, 0.4029), (0.7037, -0.7037, 0.4029), (0.5529, -0.8275, 0.4029), (0.3808, -0.9194, 0.4029), (0.1942, -0.9761, 0.4029), (-3.25e-07, -0.9952, 0.4029), (-0.1942, -0.9761, 0.4029), (-0.3808, -0.9194, 0.4029), (-0.5529, -0.8275, 0.4029), (-0.7037, -0.7037, 0.4029), (-0.8275, -0.5529, 0.4029), (-0.9194, -0.3808, 0.4029), (-0.9761, -0.1942, 0.4029), (-0.9952, 9.777e-07, 0.4029), (-0.9761, 0.1942, 0.4029), (-0.9194, 0.3808, 0.4029), (-0.8275, 0.5529, 0.4029), (-0.7037, 0.7037, 0.4029), (-0.5529, 0.8275, 0.4029), (-0.3808, 0.9194, 0.4029), (-0.1942, 0.9761, 0.4029), (-0.9194, -0.3808, 1.632), (-0.9761, -0.1942, 1.632), (0.9761, -0.1942, 1.632), (0.9194, -0.3808, 1.632), (-0.9952, 9.339e-07, 1.632), (0.8275, -0.5529, 1.632), (-0.9761, 0.1942, 1.632), (0.7037, -0.7037, 1.632), (-0.9194, 0.3808, 1.632), (0.5529, -0.8275, 1.632), (-0.8275, 0.5529, 1.632), (0.3808, -0.9194, 1.632), (1.881e-07, 0.9952, 1.632), (0.1942, 0.9761, 1.632), (-0.7037, 0.7037, 1.632), (0.1942, -0.9761, 1.632), (0.3808, 0.9194, 1.632), (-0.5529, 0.8275, 1.632), (-3.25e-07, -0.9952, 1.632), (0.5529, 0.8275, 1.632), (-0.3808, 0.9194, 1.632), (-0.1942, -0.9761, 1.632), (0.7037, 0.7037, 1.632), (-0.1942, 0.9761, 1.632), (-0.3808, -0.9194, 1.632), (0.8275, 0.5529, 1.632), (-0.5529, -0.8275, 1.632), (0.9194, 0.3808, 1.632), (-0.7037, -0.7037, 1.632), (0.9761, 0.1942, 1.632), (-0.8275, -0.5529, 1.632), (0.9952, 4.837e-08, 1.632), (0.5529, 0.8275, 1.159), (0.7037, 0.7037, 1.159), (0.7037, -0.7037, 1.159), (0.6282, -0.9164, 1.159), (-0.8275, -0.5529, 1.159), (-0.9194, -0.3808, 1.159), (-0.3808, 0.9194, 1.159), (-0.1942, 0.9761, 1.159), (0.9952, 6.922e-08, 1.159), (0.9761, -0.1942, 1.159), (-0.1942, -0.9761, 1.159), (-0.3808, -0.9194, 1.159), (-0.9194, 0.3808, 1.159), (-0.8275, 0.5529, 1.159), (0.8275, 0.5529, 1.159), (0.4129, -1.031, 1.159), (-0.9761, -0.1942, 1.159), (1.881e-07, 0.9952, 1.159), (0.1942, 0.9761, 1.159), (0.9194, -0.3808, 1.159), (-0.5529, -0.8275, 1.159), (-0.7037, 0.7037, 1.159), (0.9194, 0.3808, 1.159), (0.1942, -0.9761, 1.159), (-0.9952, 9.539e-07, 1.159), (0.3808, 0.9194, 1.159), (0.8275, -0.5529, 1.159), (-0.7037, -0.7037, 1.159), (-0.5529, 0.8275, 1.159), (0.9761, 0.1942, 1.159), (-3.25e-07, -0.9952, 1.159), (-0.9761, 0.1942, 1.159), (0.9098, -1.546, 1.159), (0.7802, -1.616, 1.159), (0.1942, 0.9761, -2.286), (0.3808, 0.9194, -2.286), (0.5529, 0.8275, -2.286), (0.7037, 0.7037, -2.286), (0.8275, 0.5529, -2.286), (0.9194, 0.3808, -2.286), (0.9761, 0.1942, -2.286), (0.9952, 1.584e-07, -2.286), (0.9761, -0.1942, -2.286), (0.9194, -0.3808, -2.286), (0.8275, -0.5529, -2.286), (0.7037, -0.7037, -2.286), (0.5529, -0.8275, -2.286), (0.3808, -0.9194, -2.286), (0.1942, -0.9761, -2.286), (-3.25e-07, -0.9952, -2.286), (-0.1942, -0.9761, -2.286), (-0.3808, -0.9194, -2.286), (-0.5529, -0.8275, -2.286), (-0.7037, -0.7037, -2.286), (-0.8275, -0.5529, -2.286), (-0.9732, -0.4228, -2.286), (-1.044, -0.1892, -2.286), (-0.9952, 1.046e-06, -2.286), (-0.9761, 0.1942, -2.286), (-0.9194, 0.3808, -2.286), (-0.8275, 0.5529, -2.286), (-0.7037, 0.7037, -2.286), (-0.5529, 0.8275, -2.286), (-0.3808, 0.9194, -2.286), (-0.1942, 0.9761, -2.286), (1.881e-07, 0.9952, -2.286), (-1.3, -0.4883, -2.285), (-1.352, -0.3163, -2.285), (-1.33, -0.4907, -2.325), (-1.33, -0.4907, -2.36), (-1.378, -0.3309, -2.325), (-1.378, -0.3309, -2.36), (-1.346, -0.4386, -2.393), (-1.363, -0.383, -2.393), (-1.346, -0.4386, -2.195), (-1.363, -0.383, -2.195), (-1.33, -0.4907, -2.222), (-1.33, -0.4907, -2.25), (-1.378, -0.3309, -2.222), (-1.378, -0.3309, -2.25), (-1.36, -0.4468, -2.284), (-1.379, -0.3842, -2.284), (-1.36, -0.4468, -2.363), (-1.379, -0.3842, -2.363), (-1.36, -0.4468, -2.323), (-1.379, -0.3842, -2.323), (-1.36, -0.4468, -2.252), (-1.379, -0.3842, -2.252), (-1.36, -0.4468, -2.22), (-1.379, -0.3842, -2.22), (0.1942, 0.9761, 3.021), (1.881e-07, 0.9952, 3.021), (0.3808, 0.9194, 3.021), (0.5529, 0.8275, 3.021), (0.7037, 0.7037, 3.021), (0.8275, 0.5529, 3.021), (0.9194, 0.3808, 3.021), (0.9761, 0.1942, 3.021), (0.9952, -1.337e-08, 3.021), (0.9761, -0.1942, 3.021), (0.9194, -0.3808, 3.021), (0.8275, -0.5529, 3.021), (0.7037, -0.7037, 3.021), (0.5529, -0.8275, 3.021), (0.3808, -0.9194, 3.021), (0.1942, -0.9761, 3.021), (-3.245e-07, -0.9952, 3.021), (-0.1942, -0.9761, 3.021), (-0.3808, -0.9194, 3.021), (-0.5529, -0.8275, 3.021), (-0.7037, -0.7037, 3.021), (-0.8275, -0.5529, 3.021), (-0.9194, -0.3808, 3.021), (-0.9761, -0.1942, 3.021), (-0.9952, 8.721e-07, 3.021), (-0.9761, 0.1942, 3.021), (-0.9194, 0.3808, 3.021), (-0.8275, 0.5529, 3.021), (-0.7037, 0.7037, 3.021), (-0.5529, 0.8275, 3.021), (-0.3808, 0.9194, 3.021), (-0.1942, 0.9761, 3.021)], [], [(0, 973, 1540, 384), (0, 384, 1245, 383), (0, 383, 1247, 911), (0, 911, 1541, 973), (1, 972, 1541, 911), (1, 911, 1247, 387), (1, 387, 1249, 912), (1, 912, 1542, 972), (2, 971, 1542, 912), (2, 912, 1249, 390), (2, 390, 1251, 913), (2, 913, 1543, 971), (3, 970, 1543, 913), (3, 913, 1251, 393), (3, 393, 1253, 914), (3, 914, 1544, 970), (4, 969, 1544, 914), (4, 914, 1253, 396), (4, 396, 1255, 915), (4, 915, 1545, 969), (5, 968, 1545, 915), (5, 915, 1255, 399), (5, 399, 1257, 916), (5, 916, 1546, 968), (6, 967, 1546, 916), (6, 916, 1257, 402), (6, 402, 1259, 917), (6, 917, 1547, 967), (7, 966, 1547, 917), (7, 917, 1259, 405), (7, 405, 1261, 918), (7, 918, 1548, 966), (8, 965, 1548, 918), (8, 918, 1261, 408), (8, 408, 1263, 919), (8, 919, 1549, 965), (9, 964, 1549, 919), (9, 919, 1263, 411), (9, 411, 1265, 920), (9, 920, 1550, 964), (10, 963, 1550, 920), (10, 920, 1265, 414), (10, 414, 1267, 921), (10, 921, 1551, 963), (11, 962, 1551, 921), (11, 921, 1267, 417), (11, 417, 1269, 922), (11, 922, 1552, 962), (12, 961, 1552, 922), (12, 922, 1269, 420), (12, 420, 1271, 923), (12, 923, 1553, 961), (13, 960, 1553, 923), (13, 923, 1271, 423), (13, 423, 1273, 924), (13, 924, 1554, 960), (14, 959, 1554, 924), (14, 924, 1273, 426), (14, 426, 1275, 925), (14, 925, 1555, 959), (15, 958, 1555, 925), (15, 925, 1275, 429), (15, 429, 1277, 926), (15, 926, 1556, 958), (16, 957, 1556, 926), (16, 926, 1277, 432), (16, 432, 1279, 927), (16, 927, 1557, 957), (17, 956, 1557, 927), (17, 927, 1279, 435), (17, 435, 1281, 928), (17, 928, 1558, 956), (18, 955, 1558, 928), (18, 928, 1281, 438), (18, 438, 1283, 929), (18, 929, 1559, 955), (19, 954, 1559, 929), (19, 929, 1283, 441), (19, 441, 1285, 930), (19, 930, 1560, 954), (20, 953, 1560, 930), (20, 930, 1285, 444), (20, 444, 1287, 931), (20, 931, 1561, 953), (21, 952, 1561, 931), (21, 931, 1287, 447), (21, 447, 1289, 932), (21, 932, 1562, 952), (22, 951, 1562, 932), (22, 932, 1289, 450), (22, 450, 1291, 933), (22, 933, 1563, 951), (23, 950, 1563, 933), (23, 933, 1291, 453), (23, 453, 1293, 934), (23, 934, 1564, 950), (24, 949, 1564, 934), (24, 934, 1293, 456), (24, 456, 1295, 935), (24, 935, 1565, 949), (25, 948, 1565, 935), (25, 935, 1295, 459), (25, 459, 1297, 936), (25, 936, 1566, 948), (26, 947, 1566, 936), (26, 936, 1297, 462), (26, 462, 1299, 937), (26, 937, 1567, 947), (27, 946, 1567, 937), (27, 937, 1299, 465), (27, 465, 1301, 938), (27, 938, 1568, 946), (28, 945, 1568, 938), (28, 938, 1301, 468), (28, 468, 1303, 939), (28, 939, 1569, 945), (29, 944, 1569, 939), (29, 939, 1303, 471), (29, 471, 1305, 940), (29, 940, 1570, 944), (30, 1039, 1605, 1105), (30, 1105, 1604, 510), (30, 510, 1311, 481), (30, 481, 1312, 1039), (31, 943, 1570, 940), (31, 940, 1305, 474), (31, 474, 1307, 941), (31, 941, 1571, 943), (32, 942, 1571, 941), (32, 941, 1307, 477), (32, 477, 1245, 384), (32, 384, 1540, 942), (33, 710, 1439, 709), (33, 709, 1507, 814), (33, 814, 1476, 782), (33, 782, 1408, 710), (34, 975, 1573, 1037), (34, 1037, 1572, 574), (34, 574, 1362, 564), (34, 564, 1363, 975), (35, 1041, 1607, 1104), (35, 1104, 1606, 512), (35, 512, 1320, 490), (35, 490, 1321, 1041), (36, 1043, 1609, 1103), (36, 1103, 1608, 514), (36, 514, 1329, 499), (36, 499, 1330, 1043), (37, 1045, 1611, 1102), (37, 1102, 1610, 516), (37, 516, 1338, 508), (37, 508, 1339, 1045), (38, 1047, 1613, 1101), (38, 1101, 1612, 518), (38, 518, 1316, 486), (38, 486, 1317, 1047), (39, 1049, 1615, 1100), (39, 1100, 1614, 520), (39, 520, 1325, 495), (39, 495, 1326, 1049), (40, 1051, 1617, 1099), (40, 1099, 1616, 522), (40, 522, 1334, 504), (40, 504, 1335, 1051), (41, 1052, 1618, 1098), (41, 1098, 1605, 1039), (41, 1039, 1312, 482), (41, 482, 1313, 1052), (42, 611, 1273, 423), (42, 423, 1271, 610), (42, 610, 1373, 606), (42, 606, 1372, 611), (43, 1054, 1620, 1097), (43, 1097, 1609, 1043), (43, 1043, 1330, 500), (43, 500, 1331, 1054), (44, 1056, 1622, 1096), (44, 1096, 1621, 527), (44, 527, 1309, 478), (44, 478, 1308, 1056), (45, 527, 1621, 1095), (45, 1095, 1611, 1045), (45, 1045, 1339, 509), (45, 509, 1309, 527), (46, 1057, 1623, 1094), (46, 1094, 1613, 1047), (46, 1047, 1317, 487), (46, 487, 1318, 1057), (47, 1058, 1624, 1093), (47, 1093, 1615, 1049), (47, 1049, 1326, 496), (47, 496, 1327, 1058), (48, 1059, 1625, 1092), (48, 1092, 1617, 1051), (48, 1051, 1335, 505), (48, 505, 1336, 1059), (49, 1060, 1626, 1091), (49, 1091, 1618, 1052), (49, 1052, 1313, 483), (49, 483, 1314, 1060), (50, 1061, 1627, 1090), (50, 1090, 1619, 1053), (50, 1053, 1322, 492), (50, 492, 1323, 1061), (51, 1062, 1628, 1089), (51, 1089, 1620, 1054), (51, 1054, 1331, 501), (51, 501, 1332, 1062), (52, 1063, 1629, 1088), (52, 1088, 1622, 1056), (52, 1056, 1308, 479), (52, 479, 1310, 1063), (53, 1064, 1630, 1087), (53, 1087, 1623, 1057), (53, 1057, 1318, 488), (53, 488, 1319, 1064), (54, 1065, 1631, 1086), (54, 1086, 1624, 1058), (54, 1058, 1327, 497), (54, 497, 1328, 1065), (55, 1066, 1632, 1085), (55, 1085, 1625, 1059), (55, 1059, 1336, 506), (55, 506, 1337, 1066), (56, 1067, 1633, 1084), (56, 1084, 1626, 1060), (56, 1060, 1314, 484), (56, 484, 1315, 1067), (57, 1068, 1634, 1083), (57, 1083, 1627, 1061), (57, 1061, 1323, 493), (57, 493, 1324, 1068), (58, 1069, 1635, 1082), (58, 1082, 1628, 1062), (58, 1062, 1332, 502), (58, 502, 1333, 1069), (59, 510, 1604, 1081), (59, 1081, 1629, 1063), (59, 1063, 1310, 480), (59, 480, 1311, 510), (60, 512, 1606, 1080), (60, 1080, 1630, 1064), (60, 1064, 1319, 489), (60, 489, 1320, 512), (61, 514, 1608, 1079), (61, 1079, 1631, 1065), (61, 1065, 1328, 498), (61, 498, 1329, 514), (62, 516, 1610, 1078), (62, 1078, 1632, 1066), (62, 1066, 1337, 507), (62, 507, 1338, 516), (63, 518, 1612, 1077), (63, 1077, 1633, 1067), (63, 1067, 1315, 485), (63, 485, 1316, 518), (64, 520, 1614, 1076), (64, 1076, 1634, 1068), (64, 1068, 1324, 494), (64, 494, 1325, 520), (65, 522, 1616, 1075), (65, 1075, 1635, 1069), (65, 1069, 1333, 503), (65, 503, 1334, 522), (66, 977, 1575, 1036), (66, 1036, 1574, 576), (66, 576, 1349, 551), (66, 551, 1350, 977), (67, 978, 1576, 1035), (67, 1035, 1573, 975), (67, 975, 1363, 565), (67, 565, 1364, 978), (68, 979, 1577, 1034), (68, 1034, 1575, 977), (68, 977, 1350, 552), (68, 552, 1351, 979), (69, 980, 1578, 1033), (69, 1033, 1576, 978), (69, 978, 1364, 566), (69, 566, 1365, 980), (70, 981, 1579, 1032), (70, 1032, 1577, 979), (70, 979, 1351, 553), (70, 553, 1352, 981), (71, 982, 1580, 1031), (71, 1031, 1578, 980), (71, 980, 1365, 567), (71, 567, 1366, 982), (72, 983, 1581, 1030), (72, 1030, 1579, 981), (72, 981, 1352, 554), (72, 554, 1353, 983), (73, 984, 1582, 1029), (73, 1029, 1580, 982), (73, 982, 1366, 568), (73, 568, 1367, 984), (74, 985, 1583, 1028), (74, 1028, 1581, 983), (74, 983, 1353, 555), (74, 555, 1354, 985), (75, 987, 1585, 1027), (75, 1027, 1584, 586), (75, 586, 1341, 542), (75, 542, 1340, 987), (76, 988, 1586, 1026), (76, 1026, 1582, 984), (76, 984, 1367, 569), (76, 569, 1368, 988), (77, 989, 1587, 1025), (77, 1025, 1583, 985), (77, 985, 1354, 556), (77, 556, 1355, 989), (78, 990, 1588, 1024), (78, 1024, 1585, 987), (78, 987, 1340, 543), (78, 543, 1342, 990), (79, 991, 1589, 1023), (79, 1023, 1586, 988), (79, 988, 1368, 570), (79, 570, 1369, 991), (80, 992, 1590, 1022), (80, 1022, 1587, 989), (80, 989, 1355, 557), (80, 557, 1356, 992), (81, 993, 1591, 1021), (81, 1021, 1588, 990), (81, 990, 1342, 544), (81, 544, 1343, 993), (82, 994, 1592, 1020), (82, 1020, 1589, 991), (82, 991, 1369, 571), (82, 571, 1370, 994), (83, 995, 1593, 1019), (83, 1019, 1590, 992), (83, 992, 1356, 558), (83, 558, 1357, 995), (84, 996, 1594, 1018), (84, 1018, 1591, 993), (84, 993, 1343, 545), (84, 545, 1344, 996), (85, 997, 1595, 1017), (85, 1017, 1592, 994), (85, 994, 1370, 572), (85, 572, 1371, 997), (86, 998, 1596, 1016), (86, 1016, 1593, 995), (86, 995, 1357, 559), (86, 559, 1358, 998), (87, 999, 1597, 1015), (87, 1015, 1594, 996), (87, 996, 1344, 546), (87, 546, 1345, 999), (88, 586, 1584, 1014), (88, 1014, 1595, 997), (88, 997, 1371, 573), (88, 573, 1341, 586), (89, 1000, 1598, 1013), (89, 1013, 1596, 998), (89, 998, 1358, 560), (89, 560, 1359, 1000), (90, 1001, 1599, 1012), (90, 1012, 1597, 999), (90, 999, 1345, 547), (90, 547, 1346, 1001), (91, 1002, 1600, 1011), (91, 1011, 1598, 1000), (91, 1000, 1359, 561), (91, 561, 1360, 1002), (92, 1003, 1601, 1010), (92, 1010, 1599, 1001), (92, 1001, 1346, 548), (92, 548, 1347, 1003), (93, 1004, 1602, 1009), (93, 1009, 1600, 1002), (93, 1002, 1360, 562), (93, 562, 1361, 1004), (94, 1005, 1603, 1008), (94, 1008, 1601, 1003), (94, 1003, 1347, 549), (94, 549, 1348, 1005), (95, 574, 1572, 1007), (95, 1007, 1602, 1004), (95, 1004, 1361, 563), (95, 563, 1362, 574), (96, 576, 1574, 1006), (96, 1006, 1603, 1005), (96, 1005, 1348, 550), (96, 550, 1349, 576), (97, 1071, 1637, 1074), (97, 1074, 1636, 1070), (97, 1070, 1375, 607), (97, 607, 1374, 1071), (98, 1073, 1619, 525), (98, 525, 1273, 611), (98, 611, 1372, 609), (98, 609, 1637, 1073), (99, 613, 1321, 491), (99, 491, 1322, 612), (99, 612, 1374, 607), (99, 607, 1375, 613), (100, 1072, 1607, 1041), (100, 1041, 1321, 613), (100, 613, 1375, 1070), (100, 1070, 1636, 1072), (101, 909, 1538, 876), (101, 876, 1407, 646), (101, 646, 1376, 614), (101, 614, 1539, 909), (102, 908, 1537, 875), (102, 875, 1406, 647), (102, 647, 1407, 876), (102, 876, 1538, 908), (103, 907, 1536, 874), (103, 874, 1405, 648), (103, 648, 1406, 875), (103, 875, 1537, 907), (104, 906, 1535, 873), (104, 873, 1404, 649), (104, 649, 1405, 874), (104, 874, 1536, 906), (105, 905, 1534, 872), (105, 872, 1403, 650), (105, 650, 1404, 873), (105, 873, 1535, 905), (106, 904, 1533, 871), (106, 871, 1402, 651), (106, 651, 1403, 872), (106, 872, 1534, 904), (107, 903, 1532, 870), (107, 870, 1401, 652), (107, 652, 1402, 871), (107, 871, 1533, 903), (108, 902, 1531, 869), (108, 869, 1400, 653), (108, 653, 1401, 870), (108, 870, 1532, 902), (109, 901, 1530, 868), (109, 868, 1399, 654), (109, 654, 1400, 869), (109, 869, 1531, 901), (110, 900, 1529, 867), (110, 867, 1398, 655), (110, 655, 1399, 868), (110, 868, 1530, 900), (111, 899, 1528, 866), (111, 866, 1397, 656), (111, 656, 1398, 867), (111, 867, 1529, 899), (112, 898, 1527, 865), (112, 865, 1396, 657), (112, 657, 1397, 866), (112, 866, 1528, 898), (113, 897, 1526, 864), (113, 864, 1395, 658), (113, 658, 1396, 865), (113, 865, 1527, 897), (114, 896, 1525, 863), (114, 863, 1394, 659), (114, 659, 1395, 864), (114, 864, 1526, 896), (115, 895, 1524, 862), (115, 862, 1393, 660), (115, 660, 1394, 863), (115, 863, 1525, 895), (116, 894, 1523, 861), (116, 861, 1392, 661), (116, 661, 1393, 862), (116, 862, 1524, 894), (117, 893, 1522, 860), (117, 860, 1391, 662), (117, 662, 1392, 861), (117, 861, 1523, 893), (118, 892, 1521, 859), (118, 859, 1390, 663), (118, 663, 1391, 860), (118, 860, 1522, 892), (119, 891, 1520, 858), (119, 858, 1389, 664), (119, 664, 1390, 859), (119, 859, 1521, 891), (120, 890, 1519, 857), (120, 857, 1388, 665), (120, 665, 1389, 858), (120, 858, 1520, 890), (121, 889, 1518, 856), (121, 856, 1387, 666), (121, 666, 1388, 857), (121, 857, 1519, 889), (122, 888, 1517, 855), (122, 855, 1386, 667), (122, 667, 1387, 856), (122, 856, 1518, 888), (123, 887, 1516, 854), (123, 854, 1385, 668), (123, 668, 1386, 855), (123, 855, 1517, 887), (124, 886, 1515, 853), (124, 853, 1384, 669), (124, 669, 1385, 854), (124, 854, 1516, 886), (125, 885, 1514, 852), (125, 852, 1383, 670), (125, 670, 1384, 853), (125, 853, 1515, 885), (126, 884, 1513, 851), (126, 851, 1382, 671), (126, 671, 1383, 852), (126, 852, 1514, 884), (127, 883, 1512, 850), (127, 850, 1381, 672), (127, 672, 1382, 851), (127, 851, 1513, 883), (128, 882, 1511, 849), (128, 849, 1380, 673), (128, 673, 1381, 850), (128, 850, 1512, 882), (129, 881, 1510, 848), (129, 848, 1379, 674), (129, 674, 1380, 849), (129, 849, 1511, 881), (130, 880, 1509, 847), (130, 847, 1378, 675), (130, 675, 1379, 848), (130, 848, 1510, 880), (131, 879, 1508, 846), (131, 846, 1377, 676), (131, 676, 1378, 847), (131, 847, 1509, 879), (132, 878, 1539, 614), (132, 614, 1376, 677), (132, 677, 1377, 846), (132, 846, 1508, 878), (133, 1173, 1668, 1136), (133, 1136, 1439, 710), (133, 710, 1408, 678), (133, 678, 1669, 1173), (134, 1172, 1667, 1135), (134, 1135, 1438, 711), (134, 711, 1439, 1136), (134, 1136, 1668, 1172), (135, 1171, 1666, 1134), (135, 1134, 1437, 712), (135, 712, 1438, 1135), (135, 1135, 1667, 1171), (136, 1170, 1665, 1133), (136, 1133, 1436, 713), (136, 713, 1437, 1134), (136, 1134, 1666, 1170), (137, 1169, 1664, 1132), (137, 1132, 1435, 714), (137, 714, 1436, 1133), (137, 1133, 1665, 1169), (138, 1168, 1663, 1131), (138, 1131, 1434, 715), (138, 715, 1435, 1132), (138, 1132, 1664, 1168), (139, 1167, 1662, 1130), (139, 1130, 1433, 716), (139, 716, 1434, 1131), (139, 1131, 1663, 1167), (140, 1166, 1661, 1129), (140, 1129, 1432, 717), (140, 717, 1433, 1130), (140, 1130, 1662, 1166), (141, 1165, 1660, 1128), (141, 1128, 1431, 718), (141, 718, 1432, 1129), (141, 1129, 1661, 1165), (142, 1164, 1660, 637), (142, 637, 1399, 746), (142, 746, 1443, 743), (142, 743, 1675, 1177), (142, 1177, 1674, 1176), (142, 1176, 1671, 1164), (143, 1163, 1658, 1126), (143, 1126, 1429, 720), (143, 720, 1430, 1127), (143, 1127, 1659, 1163), (144, 1162, 1657, 1125), (144, 1125, 1428, 721), (144, 721, 1429, 1126), (144, 1126, 1658, 1162), (145, 1161, 1656, 1124), (145, 1124, 1427, 722), (145, 722, 1428, 1125), (145, 1125, 1657, 1161), (146, 1160, 1655, 1123), (146, 1123, 1426, 723), (146, 723, 1427, 1124), (146, 1124, 1656, 1160), (147, 1159, 1654, 1122), (147, 1122, 1425, 724), (147, 724, 1426, 1123), (147, 1123, 1655, 1159), (148, 1158, 1653, 1121), (148, 1121, 1424, 725), (148, 725, 1425, 1122), (148, 1122, 1654, 1158), (149, 1157, 1652, 1120), (149, 1120, 1423, 726), (149, 726, 1424, 1121), (149, 1121, 1653, 1157), (150, 1156, 1651, 1119), (150, 1119, 1422, 727), (150, 727, 1423, 1120), (150, 1120, 1652, 1156), (151, 1155, 1650, 1118), (151, 1118, 1421, 728), (151, 728, 1422, 1119), (151, 1119, 1651, 1155), (152, 1154, 1649, 1117), (152, 1117, 1420, 729), (152, 729, 1421, 1118), (152, 1118, 1650, 1154), (153, 1153, 1648, 1116), (153, 1116, 1419, 730), (153, 730, 1420, 1117), (153, 1117, 1649, 1153), (154, 1152, 1647, 1115), (154, 1115, 1418, 731), (154, 731, 1419, 1116), (154, 1116, 1648, 1152), (155, 1151, 1646, 1114), (155, 1114, 1417, 732), (155, 732, 1418, 1115), (155, 1115, 1647, 1151), (156, 1150, 1645, 1113), (156, 1113, 1416, 733), (156, 733, 1417, 1114), (156, 1114, 1646, 1150), (157, 1149, 1644, 1112), (157, 1112, 1415, 734), (157, 734, 1416, 1113), (157, 1113, 1645, 1149), (158, 1148, 1643, 1111), (158, 1111, 1414, 735), (158, 735, 1415, 1112), (158, 1112, 1644, 1148), (159, 1147, 1642, 1110), (159, 1110, 1413, 736), (159, 736, 1414, 1111), (159, 1111, 1643, 1147), (160, 1146, 1641, 1109), (160, 1109, 1412, 737), (160, 737, 1413, 1110), (160, 1110, 1642, 1146), (161, 1145, 1640, 1108), (161, 1108, 1411, 738), (161, 738, 1412, 1109), (161, 1109, 1641, 1145), (162, 1144, 1639, 1107), (162, 1107, 1410, 739), (162, 739, 1411, 1108), (162, 1108, 1640, 1144), (163, 1143, 1638, 1106), (163, 1106, 1409, 740), (163, 740, 1410, 1107), (163, 1107, 1639, 1143), (164, 1142, 1669, 678), (164, 678, 1408, 741), (164, 741, 1409, 1106), (164, 1106, 1638, 1142), (165, 1203, 1693, 1211), (165, 1211, 1679, 745), (165, 745, 1442, 1184), (165, 1184, 1682, 1203), (166, 746, 1399, 655), (166, 655, 1398, 748), (166, 748, 1441, 1178), (166, 1178, 1676, 1179), (166, 1179, 1677, 744), (166, 744, 1443, 746), (167, 749, 1430, 719), (167, 719, 1431, 747), (167, 747, 1442, 745), (167, 745, 1679, 1181), (167, 1181, 1678, 1180), (167, 1180, 1440, 749), (168, 1140, 1659, 1127), (168, 1127, 1430, 749), (168, 749, 1440, 1182), (168, 1182, 1680, 1183), (168, 1183, 1681, 1138), (168, 1138, 1670, 1140), (169, 781, 1444, 750), (169, 750, 1445, 751), (169, 751, 1446, 752), (169, 752, 1447, 753), (169, 753, 1448, 754), (169, 754, 1449, 755), (169, 755, 1450, 756), (169, 756, 1451, 757), (169, 757, 1452, 758), (169, 758, 1453, 759), (169, 759, 1454, 760), (169, 760, 1455, 761), (169, 761, 1456, 762), (169, 762, 1457, 763), (169, 763, 1458, 764), (169, 764, 1459, 765), (169, 765, 1460, 766), (169, 766, 1461, 767), (169, 767, 1462, 768), (169, 768, 1463, 769), (169, 769, 1464, 770), (169, 770, 1465, 771), (169, 771, 1466, 772), (169, 772, 1467, 773), (169, 773, 1468, 774), (169, 774, 1469, 775), (169, 775, 1470, 776), (169, 776, 1471, 777), (169, 777, 1472, 778), (169, 778, 1473, 779), (169, 779, 1474, 780), (169, 780, 1475, 781), (170, 711, 1438, 708), (170, 708, 1506, 815), (170, 815, 1507, 709), (170, 709, 1439, 711), (171, 712, 1437, 707), (171, 707, 1505, 816), (171, 816, 1506, 708), (171, 708, 1438, 712), (172, 713, 1436, 706), (172, 706, 1504, 817), (172, 817, 1505, 707), (172, 707, 1437, 713), (173, 714, 1435, 705), (173, 705, 1503, 818), (173, 818, 1504, 706), (173, 706, 1436, 714), (174, 715, 1434, 704), (174, 704, 1502, 819), (174, 819, 1503, 705), (174, 705, 1435, 715), (175, 716, 1433, 703), (175, 703, 1501, 820), (175, 820, 1502, 704), (175, 704, 1434, 716), (176, 717, 1432, 702), (176, 702, 1500, 821), (176, 821, 1501, 703), (176, 703, 1433, 717), (177, 718, 1431, 701), (177, 701, 1499, 822), (177, 822, 1500, 702), (177, 702, 1432, 718), (178, 719, 1430, 700), (178, 700, 1498, 823), (178, 823, 1499, 701), (178, 701, 1431, 719), (179, 720, 1429, 699), (179, 699, 1497, 824), (179, 824, 1498, 700), (179, 700, 1430, 720), (180, 721, 1428, 698), (180, 698, 1496, 825), (180, 825, 1497, 699), (180, 699, 1429, 721), (181, 722, 1427, 697), (181, 697, 1495, 826), (181, 826, 1496, 698), (181, 698, 1428, 722), (182, 723, 1426, 696), (182, 696, 1494, 827), (182, 827, 1495, 697), (182, 697, 1427, 723), (183, 724, 1425, 695), (183, 695, 1493, 828), (183, 828, 1494, 696), (183, 696, 1426, 724), (184, 725, 1424, 694), (184, 694, 1492, 829), (184, 829, 1493, 695), (184, 695, 1425, 725), (185, 726, 1423, 693), (185, 693, 1491, 830), (185, 830, 1492, 694), (185, 694, 1424, 726), (186, 727, 1422, 692), (186, 692, 1490, 831), (186, 831, 1491, 693), (186, 693, 1423, 727), (187, 728, 1421, 691), (187, 691, 1489, 832), (187, 832, 1490, 692), (187, 692, 1422, 728), (188, 729, 1420, 690), (188, 690, 1488, 833), (188, 833, 1489, 691), (188, 691, 1421, 729), (189, 730, 1419, 689), (189, 689, 1487, 834), (189, 834, 1488, 690), (189, 690, 1420, 730), (190, 731, 1418, 688), (190, 688, 1486, 835), (190, 835, 1487, 689), (190, 689, 1419, 731), (191, 732, 1417, 687), (191, 687, 1485, 836), (191, 836, 1486, 688), (191, 688, 1418, 732), (192, 733, 1416, 686), (192, 686, 1484, 837), (192, 837, 1485, 687), (192, 687, 1417, 733), (193, 734, 1415, 685), (193, 685, 1483, 838), (193, 838, 1484, 686), (193, 686, 1416, 734), (194, 735, 1414, 684), (194, 684, 1482, 839), (194, 839, 1483, 685), (194, 685, 1415, 735), (195, 736, 1413, 683), (195, 683, 1481, 840), (195, 840, 1482, 684), (195, 684, 1414, 736), (196, 737, 1412, 682), (196, 682, 1480, 841), (196, 841, 1481, 683), (196, 683, 1413, 737), (197, 738, 1411, 681), (197, 681, 1479, 842), (197, 842, 1480, 682), (197, 682, 1412, 738), (198, 739, 1410, 680), (198, 680, 1478, 843), (198, 843, 1479, 681), (198, 681, 1411, 739), (199, 740, 1409, 679), (199, 679, 1477, 844), (199, 844, 1478, 680), (199, 680, 1410, 740), (200, 741, 1408, 782), (200, 782, 1476, 845), (200, 845, 1477, 679), (200, 679, 1409, 741), (201, 382, 1244, 877), (201, 877, 1539, 878), (201, 878, 1508, 385), (201, 385, 1246, 382), (202, 386, 1246, 385), (202, 385, 1508, 879), (202, 879, 1509, 388), (202, 388, 1248, 386), (203, 389, 1248, 388), (203, 388, 1509, 880), (203, 880, 1510, 391), (203, 391, 1250, 389), (204, 392, 1250, 391), (204, 391, 1510, 881), (204, 881, 1511, 394), (204, 394, 1252, 392), (205, 395, 1252, 394), (205, 394, 1511, 882), (205, 882, 1512, 397), (205, 397, 1254, 395), (206, 398, 1254, 397), (206, 397, 1512, 883), (206, 883, 1513, 400), (206, 400, 1256, 398), (207, 401, 1256, 400), (207, 400, 1513, 884), (207, 884, 1514, 403), (207, 403, 1258, 401), (208, 404, 1258, 403), (208, 403, 1514, 885), (208, 885, 1515, 406), (208, 406, 1260, 404), (209, 407, 1260, 406), (209, 406, 1515, 886), (209, 886, 1516, 409), (209, 409, 1262, 407), (210, 410, 1262, 409), (210, 409, 1516, 887), (210, 887, 1517, 412), (210, 412, 1264, 410), (211, 413, 1264, 412), (211, 412, 1517, 888), (211, 888, 1518, 415), (211, 415, 1266, 413), (212, 416, 1266, 415), (212, 415, 1518, 889), (212, 889, 1519, 418), (212, 418, 1268, 416), (213, 419, 1268, 418), (213, 418, 1519, 890), (213, 890, 1520, 421), (213, 421, 1270, 419), (214, 422, 1270, 421), (214, 421, 1520, 891), (214, 891, 1521, 424), (214, 424, 1272, 422), (215, 425, 1272, 424), (215, 424, 1521, 892), (215, 892, 1522, 427), (215, 427, 1274, 425), (216, 428, 1274, 427), (216, 427, 1522, 893), (216, 893, 1523, 430), (216, 430, 1276, 428), (217, 431, 1276, 430), (217, 430, 1523, 894), (217, 894, 1524, 433), (217, 433, 1278, 431), (218, 434, 1278, 433), (218, 433, 1524, 895), (218, 895, 1525, 436), (218, 436, 1280, 434), (219, 437, 1280, 436), (219, 436, 1525, 896), (219, 896, 1526, 439), (219, 439, 1282, 437), (220, 440, 1282, 439), (220, 439, 1526, 897), (220, 897, 1527, 442), (220, 442, 1284, 440), (221, 443, 1284, 442), (221, 442, 1527, 898), (221, 898, 1528, 445), (221, 445, 1286, 443), (222, 446, 1286, 445), (222, 445, 1528, 899), (222, 899, 1529, 448), (222, 448, 1288, 446), (223, 449, 1288, 448), (223, 448, 1529, 900), (223, 900, 1530, 451), (223, 451, 1290, 449), (224, 452, 1290, 451), (224, 451, 1530, 901), (224, 901, 1531, 454), (224, 454, 1292, 452), (225, 455, 1292, 454), (225, 454, 1531, 902), (225, 902, 1532, 457), (225, 457, 1294, 455), (226, 458, 1294, 457), (226, 457, 1532, 903), (226, 903, 1533, 460), (226, 460, 1296, 458), (227, 461, 1296, 460), (227, 460, 1533, 904), (227, 904, 1534, 463), (227, 463, 1298, 461), (228, 464, 1298, 463), (228, 463, 1534, 905), (228, 905, 1535, 466), (228, 466, 1300, 464), (229, 467, 1300, 466), (229, 466, 1535, 906), (229, 906, 1536, 469), (229, 469, 1302, 467), (230, 470, 1302, 469), (230, 469, 1536, 907), (230, 907, 1537, 472), (230, 472, 1304, 470), (231, 473, 1304, 472), (231, 472, 1537, 908), (231, 908, 1538, 475), (231, 475, 1306, 473), (232, 476, 1306, 475), (232, 475, 1538, 909), (232, 909, 1539, 877), (232, 877, 1244, 476), (233, 814, 1507, 813), (233, 813, 1571, 942), (233, 942, 1540, 910), (233, 910, 1476, 814), (234, 815, 1506, 812), (234, 812, 1570, 943), (234, 943, 1571, 813), (234, 813, 1507, 815), (235, 816, 1505, 811), (235, 811, 1569, 944), (235, 944, 1570, 812), (235, 812, 1506, 816), (236, 817, 1504, 810), (236, 810, 1568, 945), (236, 945, 1569, 811), (236, 811, 1505, 817), (237, 818, 1503, 809), (237, 809, 1567, 946), (237, 946, 1568, 810), (237, 810, 1504, 818), (238, 819, 1502, 808), (238, 808, 1566, 947), (238, 947, 1567, 809), (238, 809, 1503, 819), (239, 820, 1501, 807), (239, 807, 1565, 948), (239, 948, 1566, 808), (239, 808, 1502, 820), (240, 821, 1500, 806), (240, 806, 1564, 949), (240, 949, 1565, 807), (240, 807, 1501, 821), (241, 822, 1499, 805), (241, 805, 1563, 950), (241, 950, 1564, 806), (241, 806, 1500, 822), (242, 823, 1498, 804), (242, 804, 1562, 951), (242, 951, 1563, 805), (242, 805, 1499, 823), (243, 824, 1497, 803), (243, 803, 1561, 952), (243, 952, 1562, 804), (243, 804, 1498, 824), (244, 825, 1496, 802), (244, 802, 1560, 953), (244, 953, 1561, 803), (244, 803, 1497, 825), (245, 826, 1495, 801), (245, 801, 1559, 954), (245, 954, 1560, 802), (245, 802, 1496, 826), (246, 827, 1494, 800), (246, 800, 1558, 955), (246, 955, 1559, 801), (246, 801, 1495, 827), (247, 828, 1493, 799), (247, 799, 1557, 956), (247, 956, 1558, 800), (247, 800, 1494, 828), (248, 829, 1492, 798), (248, 798, 1556, 957), (248, 957, 1557, 799), (248, 799, 1493, 829), (249, 830, 1491, 797), (249, 797, 1555, 958), (249, 958, 1556, 798), (249, 798, 1492, 830), (250, 831, 1490, 796), (250, 796, 1554, 959), (250, 959, 1555, 797), (250, 797, 1491, 831), (251, 832, 1489, 795), (251, 795, 1553, 960), (251, 960, 1554, 796), (251, 796, 1490, 832), (252, 833, 1488, 794), (252, 794, 1552, 961), (252, 961, 1553, 795), (252, 795, 1489, 833), (253, 834, 1487, 793), (253, 793, 1551, 962), (253, 962, 1552, 794), (253, 794, 1488, 834), (254, 835, 1486, 792), (254, 792, 1550, 963), (254, 963, 1551, 793), (254, 793, 1487, 835), (255, 836, 1485, 791), (255, 791, 1549, 964), (255, 964, 1550, 792), (255, 792, 1486, 836), (256, 837, 1484, 790), (256, 790, 1548, 965), (256, 965, 1549, 791), (256, 791, 1485, 837), (257, 838, 1483, 789), (257, 789, 1547, 966), (257, 966, 1548, 790), (257, 790, 1484, 838), (258, 839, 1482, 788), (258, 788, 1546, 967), (258, 967, 1547, 789), (258, 789, 1483, 839), (259, 840, 1481, 787), (259, 787, 1545, 968), (259, 968, 1546, 788), (259, 788, 1482, 840), (260, 841, 1480, 786), (260, 786, 1544, 969), (260, 969, 1545, 787), (260, 787, 1481, 841), (261, 842, 1479, 785), (261, 785, 1543, 970), (261, 970, 1544, 786), (261, 786, 1480, 842), (262, 843, 1478, 784), (262, 784, 1542, 971), (262, 971, 1543, 785), (262, 785, 1479, 843), (263, 844, 1477, 783), (263, 783, 1541, 972), (263, 972, 1542, 784), (263, 784, 1478, 844), (264, 845, 1476, 910), (264, 910, 1540, 973), (264, 973, 1541, 783), (264, 783, 1477, 845), (265, 976, 1317, 486), (265, 486, 1316, 605), (265, 605, 1603, 1006), (265, 1006, 1574, 976), (266, 974, 1330, 499), (266, 499, 1329, 604), (266, 604, 1602, 1007), (266, 1007, 1572, 974), (267, 605, 1316, 485), (267, 485, 1315, 603), (267, 603, 1601, 1008), (267, 1008, 1603, 605), (268, 604, 1329, 498), (268, 498, 1328, 602), (268, 602, 1600, 1009), (268, 1009, 1602, 604), (269, 603, 1315, 484), (269, 484, 1314, 601), (269, 601, 1599, 1010), (269, 1010, 1601, 603), (270, 602, 1328, 497), (270, 497, 1327, 600), (270, 600, 1598, 1011), (270, 1011, 1600, 602), (271, 601, 1314, 483), (271, 483, 1313, 599), (271, 599, 1597, 1012), (271, 1012, 1599, 601), (272, 600, 1327, 496), (272, 496, 1326, 598), (272, 598, 1596, 1013), (272, 1013, 1598, 600), (273, 986, 1309, 509), (273, 509, 1339, 597), (273, 597, 1595, 1014), (273, 1014, 1584, 986), (274, 599, 1313, 482), (274, 482, 1312, 596), (274, 596, 1594, 1015), (274, 1015, 1597, 599), (275, 598, 1326, 495), (275, 495, 1325, 595), (275, 595, 1593, 1016), (275, 1016, 1596, 598), (276, 597, 1339, 508), (276, 508, 1338, 594), (276, 594, 1592, 1017), (276, 1017, 1595, 597), (277, 596, 1312, 481), (277, 481, 1311, 593), (277, 593, 1591, 1018), (277, 1018, 1594, 596), (278, 595, 1325, 494), (278, 494, 1324, 592), (278, 592, 1590, 1019), (278, 1019, 1593, 595), (279, 594, 1338, 507), (279, 507, 1337, 591), (279, 591, 1589, 1020), (279, 1020, 1592, 594), (280, 593, 1311, 480), (280, 480, 1310, 590), (280, 590, 1588, 1021), (280, 1021, 1591, 593), (281, 592, 1324, 493), (281, 493, 1323, 589), (281, 589, 1587, 1022), (281, 1022, 1590, 592), (282, 591, 1337, 506), (282, 506, 1336, 588), (282, 588, 1586, 1023), (282, 1023, 1589, 591), (283, 590, 1310, 479), (283, 479, 1308, 587), (283, 587, 1585, 1024), (283, 1024, 1588, 590), (284, 589, 1323, 492), (284, 492, 1322, 585), (284, 585, 1583, 1025), (284, 1025, 1587, 589), (285, 588, 1336, 505), (285, 505, 1335, 584), (285, 584, 1582, 1026), (285, 1026, 1586, 588), (286, 587, 1308, 478), (286, 478, 1309, 986), (286, 986, 1584, 1027), (286, 1027, 1585, 587), (287, 585, 1322, 491), (287, 491, 1321, 583), (287, 583, 1581, 1028), (287, 1028, 1583, 585), (288, 584, 1335, 504), (288, 504, 1334, 582), (288, 582, 1580, 1029), (288, 1029, 1582, 584), (289, 583, 1321, 490), (289, 490, 1320, 581), (289, 581, 1579, 1030), (289, 1030, 1581, 583), (290, 582, 1334, 503), (290, 503, 1333, 580), (290, 580, 1578, 1031), (290, 1031, 1580, 582), (291, 581, 1320, 489), (291, 489, 1319, 579), (291, 579, 1577, 1032), (291, 1032, 1579, 581), (292, 580, 1333, 502), (292, 502, 1332, 578), (292, 578, 1576, 1033), (292, 1033, 1578, 580), (293, 579, 1319, 488), (293, 488, 1318, 577), (293, 577, 1575, 1034), (293, 1034, 1577, 579), (294, 578, 1332, 501), (294, 501, 1331, 575), (294, 575, 1573, 1035), (294, 1035, 1576, 578), (295, 577, 1318, 487), (295, 487, 1317, 976), (295, 976, 1574, 1036), (295, 1036, 1575, 577), (296, 575, 1331, 500), (296, 500, 1330, 974), (296, 974, 1572, 1037), (296, 1037, 1573, 575), (297, 610, 1271, 513), (297, 513, 1607, 1072), (297, 1072, 1636, 608), (297, 608, 1373, 610), (298, 612, 1322, 1053), (298, 1053, 1619, 1073), (298, 1073, 1637, 1071), (298, 1071, 1374, 612), (299, 609, 1372, 606), (299, 606, 1373, 608), (299, 608, 1636, 1074), (299, 1074, 1637, 609), (300, 1050, 1297, 459), (300, 459, 1295, 541), (300, 541, 1635, 1075), (300, 1075, 1616, 1050), (301, 1048, 1279, 432), (301, 432, 1277, 540), (301, 540, 1634, 1076), (301, 1076, 1614, 1048), (302, 1046, 1261, 405), (302, 405, 1259, 539), (302, 539, 1633, 1077), (302, 1077, 1612, 1046), (303, 1044, 1305, 471), (303, 471, 1303, 538), (303, 538, 1632, 1078), (303, 1078, 1610, 1044), (304, 1042, 1287, 444), (304, 444, 1285, 537), (304, 537, 1631, 1079), (304, 1079, 1608, 1042), (305, 1040, 1269, 417), (305, 417, 1267, 536), (305, 536, 1630, 1080), (305, 1080, 1606, 1040), (306, 1038, 1251, 390), (306, 390, 1249, 535), (306, 535, 1629, 1081), (306, 1081, 1604, 1038), (307, 541, 1295, 456), (307, 456, 1293, 534), (307, 534, 1628, 1082), (307, 1082, 1635, 541), (308, 540, 1277, 429), (308, 429, 1275, 533), (308, 533, 1627, 1083), (308, 1083, 1634, 540), (309, 539, 1259, 402), (309, 402, 1257, 532), (309, 532, 1626, 1084), (309, 1084, 1633, 539), (310, 538, 1303, 468), (310, 468, 1301, 531), (310, 531, 1625, 1085), (310, 1085, 1632, 538), (311, 537, 1285, 441), (311, 441, 1283, 530), (311, 530, 1624, 1086), (311, 1086, 1631, 537), (312, 536, 1267, 414), (312, 414, 1265, 529), (312, 529, 1623, 1087), (312, 1087, 1630, 536), (313, 535, 1249, 387), (313, 387, 1247, 528), (313, 528, 1622, 1088), (313, 1088, 1629, 535), (314, 534, 1293, 453), (314, 453, 1291, 526), (314, 526, 1620, 1089), (314, 1089, 1628, 534), (315, 533, 1275, 426), (315, 426, 1273, 525), (315, 525, 1619, 1090), (315, 1090, 1627, 533), (316, 532, 1257, 399), (316, 399, 1255, 524), (316, 524, 1618, 1091), (316, 1091, 1626, 532), (317, 531, 1301, 465), (317, 465, 1299, 523), (317, 523, 1617, 1092), (317, 1092, 1625, 531), (318, 530, 1283, 438), (318, 438, 1281, 521), (318, 521, 1615, 1093), (318, 1093, 1624, 530), (319, 529, 1265, 411), (319, 411, 1263, 519), (319, 519, 1613, 1094), (319, 1094, 1623, 529), (320, 1055, 1245, 477), (320, 477, 1307, 517), (320, 517, 1611, 1095), (320, 1095, 1621, 1055), (321, 528, 1247, 383), (321, 383, 1245, 1055), (321, 1055, 1621, 1096), (321, 1096, 1622, 528), (322, 526, 1291, 450), (322, 450, 1289, 515), (322, 515, 1609, 1097), (322, 1097, 1620, 526), (323, 524, 1255, 396), (323, 396, 1253, 511), (323, 511, 1605, 1098), (323, 1098, 1618, 524), (324, 523, 1299, 462), (324, 462, 1297, 1050), (324, 1050, 1616, 1099), (324, 1099, 1617, 523), (325, 521, 1281, 435), (325, 435, 1279, 1048), (325, 1048, 1614, 1100), (325, 1100, 1615, 521), (326, 519, 1263, 408), (326, 408, 1261, 1046), (326, 1046, 1612, 1101), (326, 1101, 1613, 519), (327, 517, 1307, 474), (327, 474, 1305, 1044), (327, 1044, 1610, 1102), (327, 1102, 1611, 517), (328, 515, 1289, 447), (328, 447, 1287, 1042), (328, 1042, 1608, 1103), (328, 1103, 1609, 515), (329, 513, 1271, 420), (329, 420, 1269, 1040), (329, 1040, 1606, 1104), (329, 1104, 1607, 513), (330, 511, 1253, 393), (330, 393, 1251, 1038), (330, 1038, 1604, 1105), (330, 1105, 1605, 511), (331, 748, 1398, 636), (331, 636, 1659, 1140), (331, 1140, 1670, 1174), (331, 1174, 1672, 1175), (331, 1175, 1673, 742), (331, 742, 1441, 748), (332, 1191, 1689, 1199), (332, 1199, 1685, 1141), (332, 1141, 1671, 1176), (332, 1176, 1674, 1191), (333, 677, 1376, 1137), (333, 1137, 1669, 1142), (333, 1142, 1638, 615), (333, 615, 1377, 677), (334, 676, 1377, 615), (334, 615, 1638, 1143), (334, 1143, 1639, 616), (334, 616, 1378, 676), (335, 675, 1378, 616), (335, 616, 1639, 1144), (335, 1144, 1640, 617), (335, 617, 1379, 675), (336, 674, 1379, 617), (336, 617, 1640, 1145), (336, 1145, 1641, 618), (336, 618, 1380, 674), (337, 673, 1380, 618), (337, 618, 1641, 1146), (337, 1146, 1642, 619), (337, 619, 1381, 673), (338, 672, 1381, 619), (338, 619, 1642, 1147), (338, 1147, 1643, 620), (338, 620, 1382, 672), (339, 671, 1382, 620), (339, 620, 1643, 1148), (339, 1148, 1644, 621), (339, 621, 1383, 671), (340, 670, 1383, 621), (340, 621, 1644, 1149), (340, 1149, 1645, 622), (340, 622, 1384, 670), (341, 669, 1384, 622), (341, 622, 1645, 1150), (341, 1150, 1646, 623), (341, 623, 1385, 669), (342, 668, 1385, 623), (342, 623, 1646, 1151), (342, 1151, 1647, 624), (342, 624, 1386, 668), (343, 667, 1386, 624), (343, 624, 1647, 1152), (343, 1152, 1648, 625), (343, 625, 1387, 667), (344, 666, 1387, 625), (344, 625, 1648, 1153), (344, 1153, 1649, 626), (344, 626, 1388, 666), (345, 665, 1388, 626), (345, 626, 1649, 1154), (345, 1154, 1650, 627), (345, 627, 1389, 665), (346, 664, 1389, 627), (346, 627, 1650, 1155), (346, 1155, 1651, 628), (346, 628, 1390, 664), (347, 663, 1390, 628), (347, 628, 1651, 1156), (347, 1156, 1652, 629), (347, 629, 1391, 663), (348, 662, 1391, 629), (348, 629, 1652, 1157), (348, 1157, 1653, 630), (348, 630, 1392, 662), (349, 661, 1392, 630), (349, 630, 1653, 1158), (349, 1158, 1654, 631), (349, 631, 1393, 661), (350, 660, 1393, 631), (350, 631, 1654, 1159), (350, 1159, 1655, 632), (350, 632, 1394, 660), (351, 659, 1394, 632), (351, 632, 1655, 1160), (351, 1160, 1656, 633), (351, 633, 1395, 659), (352, 658, 1395, 633), (352, 633, 1656, 1161), (352, 1161, 1657, 634), (352, 634, 1396, 658), (353, 657, 1396, 634), (353, 634, 1657, 1162), (353, 1162, 1658, 635), (353, 635, 1397, 657), (354, 656, 1397, 635), (354, 635, 1658, 1163), (354, 1163, 1659, 636), (354, 636, 1398, 656), (355, 747, 1431, 1128), (355, 1128, 1660, 1164), (355, 1164, 1671, 1139), (355, 1139, 1683, 1185), (355, 1185, 1682, 1184), (355, 1184, 1442, 747), (356, 654, 1399, 637), (356, 637, 1660, 1165), (356, 1165, 1661, 638), (356, 638, 1400, 654), (357, 653, 1400, 638), (357, 638, 1661, 1166), (357, 1166, 1662, 639), (357, 639, 1401, 653), (358, 652, 1401, 639), (358, 639, 1662, 1167), (358, 1167, 1663, 640), (358, 640, 1402, 652), (359, 651, 1402, 640), (359, 640, 1663, 1168), (359, 1168, 1664, 641), (359, 641, 1403, 651), (360, 650, 1403, 641), (360, 641, 1664, 1169), (360, 1169, 1665, 642), (360, 642, 1404, 650), (361, 649, 1404, 642), (361, 642, 1665, 1170), (361, 1170, 1666, 643), (361, 643, 1405, 649), (362, 648, 1405, 643), (362, 643, 1666, 1171), (362, 1171, 1667, 644), (362, 644, 1406, 648), (363, 647, 1406, 644), (363, 644, 1667, 1172), (363, 1172, 1668, 645), (363, 645, 1407, 647), (364, 646, 1407, 645), (364, 645, 1668, 1173), (364, 1173, 1669, 1137), (364, 1137, 1376, 646), (365, 744, 1677, 1195), (365, 1195, 1687, 1188), (365, 1188, 1675, 743), (365, 743, 1443, 744), (366, 1188, 1687, 1197), (366, 1197, 1689, 1191), (366, 1191, 1674, 1177), (366, 1177, 1675, 1188), (367, 1178, 1441, 742), (367, 742, 1673, 1189), (367, 1189, 1686, 1194), (367, 1194, 1676, 1178), (368, 1179, 1676, 1194), (368, 1194, 1686, 1190), (368, 1190, 1687, 1195), (368, 1195, 1677, 1179), (369, 1189, 1673, 1175), (369, 1175, 1672, 1192), (369, 1192, 1688, 1196), (369, 1196, 1686, 1189), (370, 1190, 1686, 1196), (370, 1196, 1688, 1193), (370, 1193, 1689, 1197), (370, 1197, 1687, 1190), (371, 1192, 1672, 1174), (371, 1174, 1670, 1186), (371, 1186, 1684, 1198), (371, 1198, 1688, 1192), (372, 1193, 1688, 1198), (372, 1198, 1684, 1187), (372, 1187, 1685, 1199), (372, 1199, 1689, 1193), (373, 1141, 1685, 1207), (373, 1207, 1691, 1200), (373, 1200, 1683, 1139), (373, 1139, 1671, 1141), (374, 1200, 1691, 1209), (374, 1209, 1693, 1203), (374, 1203, 1682, 1185), (374, 1185, 1683, 1200), (375, 1186, 1670, 1138), (375, 1138, 1681, 1201), (375, 1201, 1690, 1206), (375, 1206, 1684, 1186), (376, 1187, 1684, 1206), (376, 1206, 1690, 1202), (376, 1202, 1691, 1207), (376, 1207, 1685, 1187), (377, 1201, 1681, 1183), (377, 1183, 1680, 1204), (377, 1204, 1692, 1208), (377, 1208, 1690, 1201), (378, 1202, 1690, 1208), (378, 1208, 1692, 1205), (378, 1205, 1693, 1209), (378, 1209, 1691, 1202), (379, 1204, 1680, 1182), (379, 1182, 1440, 1180), (379, 1180, 1678, 1210), (379, 1210, 1692, 1204), (380, 1205, 1692, 1210), (380, 1210, 1678, 1181), (380, 1181, 1679, 1211), (380, 1211, 1693, 1205), (381, 1213, 1694, 1212), (381, 1212, 1695, 1243), (381, 1243, 1725, 1242), (381, 1242, 1724, 1241), (381, 1241, 1723, 1240), (381, 1240, 1722, 1239), (381, 1239, 1721, 1238), (381, 1238, 1720, 1237), (381, 1237, 1719, 1236), (381, 1236, 1718, 1235), (381, 1235, 1717, 1234), (381, 1234, 1716, 1233), (381, 1233, 1715, 1232), (381, 1232, 1714, 1231), (381, 1231, 1713, 1230), (381, 1230, 1712, 1229), (381, 1229, 1711, 1228), (381, 1228, 1710, 1227), (381, 1227, 1709, 1226), (381, 1226, 1708, 1225), (381, 1225, 1707, 1224), (381, 1224, 1706, 1223), (381, 1223, 1705, 1222), (381, 1222, 1704, 1221), (381, 1221, 1703, 1220), (381, 1220, 1702, 1219), (381, 1219, 1701, 1218), (381, 1218, 1700, 1217), (381, 1217, 1699, 1216), (381, 1216, 1698, 1215), (381, 1215, 1697, 1214), (381, 1214, 1696, 1213)])
me_cylinder_001.polygons.foreach_set('use_smooth', [True] * 1596)
me_cylinder_001.polygons.foreach_set('material_index', [0, 0, 0, 0, 0, 0, 0, 0, 0, 0, 0, 0, 0, 0, 0, 0, 0, 0, 0, 0, 0, 0, 0, 0, 0, 0, 0, 0, 0, 0, 0, 0, 0, 0, 0, 0, 0, 0, 0, 0, 0, 0, 0, 0, 0, 0, 0, 0, 0, 0, 0, 0, 0, 0, 0, 0, 0, 0, 0, 0, 0, 0, 0, 0, 0, 0, 0, 0, 0, 0, 0, 0, 0, 0, 0, 0, 0, 0, 0, 0, 0, 0, 0, 0, 0, 0, 0, 0, 0, 0, 0, 0, 0, 0, 0, 0, 0, 0, 0, 0, 0, 0, 0, 0, 0, 0, 0, 0, 0, 0, 0, 0, 0, 0, 0, 0, 0, 0, 0, 0, 0, 0, 0, 0, 0, 0, 0, 0, 0, 0, 0, 0, 0, 0, 0, 0, 0, 0, 0, 0, 0, 0, 0, 0, 0, 0, 0, 0, 0, 0, 0, 0, 0, 0, 0, 0, 0, 0, 0, 0, 0, 0, 0, 0, 0, 0, 0, 0, 0, 0, 0, 0, 0, 0, 0, 0, 0, 0, 0, 0, 0, 0, 0, 0, 0, 0, 0, 0, 0, 0, 0, 0, 0, 0, 0, 0, 0, 0, 0, 0, 0, 0, 0, 0, 0, 0, 0, 0, 0, 0, 0, 0, 0, 0, 0, 0, 0, 0, 0, 0, 0, 0, 0, 0, 0, 0, 0, 0, 0, 0, 0, 0, 0, 0, 0, 0, 0, 0, 0, 0, 0, 0, 0, 0, 0, 0, 0, 0, 0, 0, 0, 0, 0, 0, 0, 0, 0, 0, 0, 0, 0, 0, 0, 0, 0, 0, 0, 0, 0, 0, 0, 0, 0, 0, 0, 0, 0, 0, 0, 0, 0, 0, 0, 0, 0, 0, 0, 0, 0, 0, 0, 0, 0, 0, 0, 0, 0, 0, 0, 0, 0, 0, 0, 0, 0, 0, 0, 0, 0, 0, 0, 0, 0, 0, 0, 0, 0, 0, 0, 0, 0, 0, 0, 0, 0, 0, 0, 0, 0, 0, 0, 0, 0, 0, 0, 0, 0, 0, 0, 0, 0, 0, 0, 0, 0, 0, 0, 0, 0, 0, 0, 0, 0, 0, 0, 0, 0, 0, 0, 0, 0, 0, 0, 0, 0, 0, 0, 0, 0, 0, 0, 0, 0, 0, 0, 0, 0, 0, 0, 0, 0, 0, 0, 0, 0, 0, 0, 0, 0, 0, 0, 0, 0, 0, 0, 0, 0, 0, 0, 0, 0, 0, 0, 0, 0, 0, 0, 0, 0, 0, 0, 0, 0, 0, 0, 0, 0, 0, 0, 0, 0, 0, 0, 0, 0, 0, 0, 0, 0, 0, 0, 0, 0, 0, 0, 0, 0, 0, 0, 0, 0, 0, 0, 0, 0, 0, 0, 0, 0, 0, 0, 0, 0, 0, 0, 0, 0, 0, 0, 0, 0, 0, 0, 0, 0, 0, 0, 0, 0, 0, 0, 0, 0, 0, 0, 0, 0, 0, 0, 0, 0, 0, 0, 0, 0, 0, 0, 0, 0, 0, 0, 0, 0, 0, 0, 0, 0, 0, 0, 0, 0, 0, 0, 0, 0, 0, 0, 0, 0, 0, 0, 0, 0, 0, 0, 0, 0, 0, 0, 0, 0, 0, 0, 0, 0, 0, 0, 0, 0, 0, 0, 0, 0, 0, 0, 0, 0, 0, 0, 0, 0, 0, 0, 0, 0, 0, 0, 0, 0, 0, 0, 0, 0, 0, 0, 0, 0, 0, 0, 0, 0, 0, 0, 0, 0, 0, 0, 0, 0, 0, 0, 0, 0, 0, 0, 0, 0, 0, 0, 0, 0, 0, 0, 0, 0, 0, 0, 0, 0, 0, 0, 0, 0, 0, 0, 0, 0, 0, 0, 0, 0, 0, 0, 0, 0, 0, 0, 0, 0, 0, 0, 0, 0, 0, 0, 0, 0, 0, 0, 0, 0, 0, 0, 0, 0, 0, 0, 0, 0, 0, 0, 0, 0, 0, 0, 0, 0, 0, 0, 0, 0, 0, 0, 0, 0, 0, 0, 0, 0, 0, 0, 0, 0, 0, 0, 0, 0, 0, 0, 0, 0, 0, 0, 0, 0, 0, 0, 0, 0, 0, 0, 0, 0, 0, 0, 0, 0, 0, 0, 0, 0, 0, 0, 0, 1, 1, 1, 1, 1, 1, 1, 1, 1, 1, 1, 1, 1, 1, 1, 1, 1, 1, 1, 1, 1, 1, 1, 1, 1, 1, 1, 1, 1, 1, 1, 1, 0, 0, 0, 0, 0, 0, 0, 0, 0, 0, 0, 0, 0, 0, 0, 0, 0, 0, 0, 0, 0, 0, 0, 0, 0, 0, 0, 0, 0, 0, 0, 0, 0, 0, 0, 0, 0, 0, 0, 0, 0, 0, 0, 0, 0, 0, 0, 0, 0, 0, 0, 0, 0, 0, 0, 0, 0, 0, 0, 0, 0, 0, 0, 0, 0, 0, 0, 0, 0, 0, 0, 0, 0, 0, 0, 0, 0, 0, 0, 0, 0, 0, 0, 0, 0, 0, 0, 0, 0, 0, 0, 0, 0, 0, 0, 0, 0, 0, 0, 0, 0, 0, 0, 0, 0, 0, 0, 0, 0, 0, 0, 0, 0, 0, 0, 0, 0, 0, 0, 0, 0, 0, 0, 0, 0, 0, 0, 0, 0, 0, 0, 0, 0, 0, 0, 0, 0, 0, 0, 0, 0, 0, 0, 0, 0, 0, 0, 0, 0, 0, 0, 0, 0, 0, 0, 0, 0, 0, 0, 0, 0, 0, 0, 0, 0, 0, 0, 0, 0, 0, 0, 0, 0, 0, 0, 0, 0, 0, 0, 0, 0, 0, 0, 0, 0, 0, 0, 0, 0, 0, 0, 0, 0, 0, 0, 0, 0, 0, 0, 0, 0, 0, 0, 0, 0, 0, 0, 0, 0, 0, 0, 0, 0, 0, 0, 0, 0, 0, 0, 0, 0, 0, 0, 0, 0, 0, 0, 0, 0, 0, 0, 0, 0, 0, 0, 0, 0, 0, 0, 0, 0, 0, 0, 0, 0, 0, 0, 0, 0, 0, 0, 0, 0, 0, 0, 0, 0, 0, 0, 0, 0, 0, 0, 0, 0, 0, 0, 0, 0, 0, 0, 0, 0, 0, 0, 0, 0, 0, 0, 0, 0, 0, 0, 0, 0, 0, 0, 0, 0, 0, 0, 0, 0, 0, 0, 0, 0, 0, 0, 0, 0, 0, 0, 0, 0, 0, 0, 0, 0, 0, 0, 0, 0, 0, 0, 0, 0, 0, 0, 0, 0, 0, 0, 0, 0, 0, 0, 0, 0, 0, 0, 0, 0, 0, 0, 0, 0, 0, 0, 0, 0, 0, 0, 0, 0, 0, 0, 0, 0, 0, 0, 0, 0, 0, 0, 0, 0, 0, 0, 0, 0, 0, 0, 0, 0, 0, 0, 0, 0, 0, 0, 0, 0, 0, 0, 0, 0, 0, 0, 0, 0, 0, 0, 0, 0, 0, 0, 0, 0, 0, 0, 0, 0, 0, 0, 0, 0, 0, 0, 0, 0, 0, 0, 0, 0, 0, 0, 0, 0, 0, 0, 0, 0, 0, 0, 0, 0, 0, 0, 0, 0, 0, 0, 0, 0, 0, 0, 0, 0, 0, 0, 0, 0, 0, 0, 0, 0, 0, 0, 0, 0, 0, 0, 0, 0, 0, 0, 0, 0, 0, 0, 0, 0, 0, 0, 0, 0, 0, 0, 0, 0, 0, 0, 0, 0, 0, 0, 0, 0, 0, 0, 0, 0, 0, 0, 0, 0, 0, 0, 0, 0, 0, 0, 0, 0, 0, 0, 0, 0, 0, 0, 0, 0, 0, 0, 0, 0, 0, 0, 0, 0, 0, 0, 0, 0, 0, 0, 0, 0, 0, 0, 0, 0, 0, 0, 0, 0, 0, 0, 0, 0, 0, 0, 0, 0, 0, 0, 0, 0, 0, 0, 0, 0, 0, 0, 0, 0, 0, 0, 0, 0, 0, 0, 0, 0, 0, 0, 0, 0, 0, 0, 0, 0, 0, 0, 0, 0, 0, 0, 0, 0, 0, 0, 0, 0, 0, 0, 0, 0, 0, 0, 0, 0, 0, 0, 0, 0, 0, 0, 0, 0, 0, 0, 0, 0, 0, 0, 0, 0, 0, 0, 0, 0, 0, 0, 0, 0, 0, 0, 0, 0, 0, 0, 0, 0, 0, 0, 0, 0, 0, 0, 0, 0, 0, 0, 0, 0, 0, 0, 0, 0, 0, 0, 0, 0, 0, 0, 0, 0, 0, 0, 0, 0, 0, 0, 0, 0, 0, 0, 0, 0, 0, 0, 0, 0, 0, 0, 0, 0, 0, 0, 0, 0, 0, 0, 0, 0, 0, 0, 0, 0, 0, 0, 0, 0, 0, 0, 0, 0, 0, 0, 0, 0, 0, 0, 0, 0, 0, 0, 0, 0, 0, 0, 0, 0, 0, 0, 0, 0, 0, 0, 0, 0, 0, 0, 0, 0, 0, 0, 0, 0, 0, 0, 0, 0, 0, 0, 0, 0, 0, 0, 0, 0, 0, 0, 0, 0, 0, 0, 0, 0, 0, 0, 0, 0, 0, 0, 0, 0, 0, 0, 0, 0, 0, 0, 0, 0, 0, 0, 0, 0, 0, 0, 0, 0, 0, 0, 0, 0, 0, 0, 0, 0, 0, 0, 0, 0, 0, 0, 0, 0, 0, 0, 0, 0, 0, 0, 0, 0, 0, 0, 0, 0, 0, 0, 0, 0, 0, 0, 0, 0, 0, 0, 0, 0, 0, 0, 0, 0, 0, 0, 0, 0, 0, 0, 0, 0, 0, 0, 0, 0, 0, 0, 0, 0, 0, 0, 0, 0, 0, 0, 0, 0, 0, 0, 0, 0, 0, 0, 0, 0, 0, 0, 0, 0, 0, 0, 0, 0, 0, 0, 0, 0, 0, 0, 0, 0, 0, 0, 0, 0, 0, 0, 0, 0, 0, 0, 0, 1, 1, 1, 1, 1, 1, 1, 1, 1, 1, 1, 1, 1, 1, 1, 1, 1, 1, 1, 1, 1, 1, 1, 1, 1, 1, 1, 1, 1, 1, 1, 1])
me_cylinder_001.materials.append(mat_bark)
me_cylinder_001.materials.append(mat_wood)
me_cylinder_001.use_remesh_preserve_volume = False
me_cylinder_001.use_remesh_preserve_attributes = False
me_cylinder_001.use_mirror_vertex_groups = False
me_cylinder_001.update()
me_cylinder = bpy.data.meshes.new('Cylinder')
me_cylinder.from_pydata([(-10.14, 13.49, 1.058), (12.73, -11.09, 1.058), (-10.14, 13.49, 0.8907), (12.73, -11.09, 0.8907), (-12.73, 11.09, 1.058), (10.14, -13.49, 1.058), (-12.73, 11.09, 0.8907), (10.14, -13.49, 0.8907), (13.49, 10.14, 1.038), (-11.09, -12.73, 1.038), (13.49, 10.14, 0.9111), (-11.09, -12.73, 0.9111), (11.09, 12.73, 1.038), (-13.49, -10.14, 1.038), (11.09, 12.73, 0.9111), (-13.49, -10.14, 0.9111), (0.0, 1.0, -1.0), (0.0, 1.0, 1.0), (0.1951, 0.9808, -1.0), (0.1951, 0.9808, 1.0), (0.3827, 0.9239, -1.0), (0.3827, 0.9239, 1.0), (0.5556, 0.8315, -1.0), (0.5556, 0.8315, 1.0), (0.7071, 0.7071, -1.0), (0.7071, 0.7071, 1.0), (0.8315, 0.5556, -1.0), (0.8315, 0.5556, 1.0), (0.9239, 0.3827, -1.0), (0.9239, 0.3827, 1.0), (0.9808, 0.1951, -1.0), (0.9808, 0.1951, 1.0), (1.0, 7.55e-08, -1.0), (1.0, 7.55e-08, 1.0), (0.9808, -0.1951, -1.0), (0.9808, -0.1951, 1.0), (0.9239, -0.3827, -1.0), (0.9239, -0.3827, 1.0), (0.8315, -0.5556, -1.0), (0.8315, -0.5556, 1.0), (0.7071, -0.7071, -1.0), (0.7071, -0.7071, 1.0), (0.5556, -0.8315, -1.0), (0.5556, -0.8315, 1.0), (0.3827, -0.9239, -1.0), (0.3827, -0.9239, 1.0), (0.1951, -0.9808, -1.0), (0.1951, -0.9808, 1.0), (-3.258e-07, -1.0, -1.0), (-3.258e-07, -1.0, 1.0), (-0.1951, -0.9808, -1.0), (-0.1951, -0.9808, 1.0), (-0.3827, -0.9239, -1.0), (-0.3827, -0.9239, 1.0), (-0.5556, -0.8315, -1.0), (-0.5556, -0.8315, 1.0), (-0.7071, -0.7071, -1.0), (-0.7071, -0.7071, 1.0), (-0.8315, -0.5556, -1.0), (-0.8315, -0.5556, 1.0), (-0.9239, -0.3827, -1.0), (-0.9239, -0.3827, 1.0), (-0.9808, -0.1951, -1.0), (-0.9808, -0.1951, 1.0), (-1.0, 9.656e-07, -1.0), (-1.0, 9.656e-07, 1.0), (-0.9808, 0.1951, -1.0), (-0.9808, 0.1951, 1.0), (-0.9239, 0.3827, -1.0), (-0.9239, 0.3827, 1.0), (-0.8315, 0.5556, -1.0), (-0.8315, 0.5556, 1.0), (-0.7071, 0.7071, -1.0), (-0.7071, 0.7071, 1.0), (-0.5556, 0.8315, -1.0), (-0.5556, 0.8315, 1.0), (-0.3827, 0.9239, -1.0), (-0.3827, 0.9239, 1.0), (-0.1951, 0.9808, -1.0), (-0.1951, 0.9808, 1.0), (-13.49, 10.14, -1.099), (11.09, -12.73, -1.099), (-13.49, 10.14, -0.9719), (11.09, -12.73, -0.9719), (-11.09, 12.73, -1.099), (13.49, -10.14, -1.099), (-11.09, 12.73, -0.9719), (13.49, -10.14, -0.9719), (10.14, 13.49, -1.119), (-12.73, -11.09, -1.119), (10.14, 13.49, -0.9516), (-12.73, -11.09, -0.9516), (12.73, 11.09, -1.119), (-10.14, -13.49, -1.119), (12.73, 11.09, -0.9516), (-10.14, -13.49, -0.9516)], [], [(0, 1, 3, 2), (2, 3, 7, 6), (6, 7, 5, 4), (4, 5, 1, 0), (2, 6, 4, 0), (7, 3, 1, 5), (8, 9, 11, 10), (10, 11, 15, 14), (14, 15, 13, 12), (12, 13, 9, 8), (10, 14, 12, 8), (15, 11, 9, 13), (16, 17, 19, 18), (18, 19, 21, 20), (20, 21, 23, 22), (22, 23, 25, 24), (24, 25, 27, 26), (26, 27, 29, 28), (28, 29, 31, 30), (30, 31, 33, 32), (32, 33, 35, 34), (34, 35, 37, 36), (36, 37, 39, 38), (38, 39, 41, 40), (40, 41, 43, 42), (42, 43, 45, 44), (44, 45, 47, 46), (46, 47, 49, 48), (48, 49, 51, 50), (50, 51, 53, 52), (52, 53, 55, 54), (54, 55, 57, 56), (56, 57, 59, 58), (58, 59, 61, 60), (60, 61, 63, 62), (62, 63, 65, 64), (64, 65, 67, 66), (66, 67, 69, 68), (68, 69, 71, 70), (70, 71, 73, 72), (72, 73, 75, 74), (74, 75, 77, 76), (19, 17, 79, 77, 75, 73, 71, 69, 67, 65, 63, 61, 59, 57, 55, 53, 51, 49, 47, 45, 43, 41, 39, 37, 35, 33, 31, 29, 27, 25, 23, 21), (76, 77, 79, 78), (78, 79, 17, 16), (16, 18, 20, 22, 24, 26, 28, 30, 32, 34, 36, 38, 40, 42, 44, 46, 48, 50, 52, 54, 56, 58, 60, 62, 64, 66, 68, 70, 72, 74, 76, 78), (80, 81, 83, 82), (82, 83, 87, 86), (86, 87, 85, 84), (84, 85, 81, 80), (82, 86, 84, 80), (87, 83, 81, 85), (88, 89, 91, 90), (90, 91, 95, 94), (94, 95, 93, 92), (92, 93, 89, 88), (90, 94, 92, 88), (95, 91, 89, 93)])
me_cylinder.materials.append(mat_castiron)
me_cylinder.use_remesh_preserve_volume = False
me_cylinder.use_remesh_preserve_attributes = False
me_cylinder.use_mirror_vertex_groups = False
me_cylinder.update()

# ---- objects
ob_log = bpy.data.objects.new('Log', me_cylinder_001)
ob_stand = bpy.data.objects.new('Stand', me_cylinder)

# ---- transforms, parenting, visibility, modifiers, constraints
ob_log.location = (0.0, 3.25, 1.809)
ob_log.rotation_euler = (-1.571, -2.22e-16, 2.22e-16)
ob_log.lineart.crease_threshold = 0.0
ob_stand.location = (0.0, 2.821, 0.0)
ob_stand.rotation_euler = (-1.571, -2.22e-16, 2.22e-16)
ob_stand.scale = (0.1293, 0.1293, 2.725)
ob_stand.lineart.crease_threshold = 0.0

# ---- collection membership
col_collection_1.objects.link(ob_log)
col_collection_1.objects.link(ob_stand)

# ---- scene / render settings (as saved in the file)
scene.frame_start = 1; scene.frame_end = 250; scene.frame_set(1)
scene.render.engine = 'BLENDER_EEVEE_NEXT'
scene.render.resolution_percentage = 50
scene.render.dither_intensity = 0.0
scene.cycles.use_denoising = False
scene.cycles.samples = 128
scene.cycles.sampling_pattern = 'TABULATED_SOBOL'
scene.cycles.light_sampling_threshold = 0.0
scene.cycles.use_adaptive_sampling = False
scene.cycles.use_light_tree = False
scene.cycles.blur_glossy = 0.0
scene.cycles.sample_clamp_indirect = 0.0
scene.view_settings.view_transform = 'Standard'
bpy.context.view_layer.update()

# ---- added for rendering (the .blend has no active camera and no usable light): camera, sun
cam_auto = bpy.data.cameras.new('AutoCamera')
cam_auto.lens = 50.0
cam_auto.sensor_width = 36.0
cam_auto.clip_end = 1000.0
ob_auto_camera = bpy.data.objects.new('AutoCamera', cam_auto)
scene.collection.objects.link(ob_auto_camera)
ob_auto_camera.location = (8.71722, -7.69727, 7.84698)
ob_auto_camera.rotation_euler = (1.09748, -7.21219e-08, 0.694738)
scene.camera = ob_auto_camera
light_auto_sun = bpy.data.lights.new('AutoSun', 'SUN')
light_auto_sun.energy = 3.0
light_auto_sun.angle = 0.0523599
ob_auto_sun = bpy.data.objects.new('AutoSun', light_auto_sun)
scene.collection.objects.link(ob_auto_sun)
ob_auto_sun.rotation_euler = (0.872665, 0.174533, 0.523599)
bpy.context.view_layer.update()
